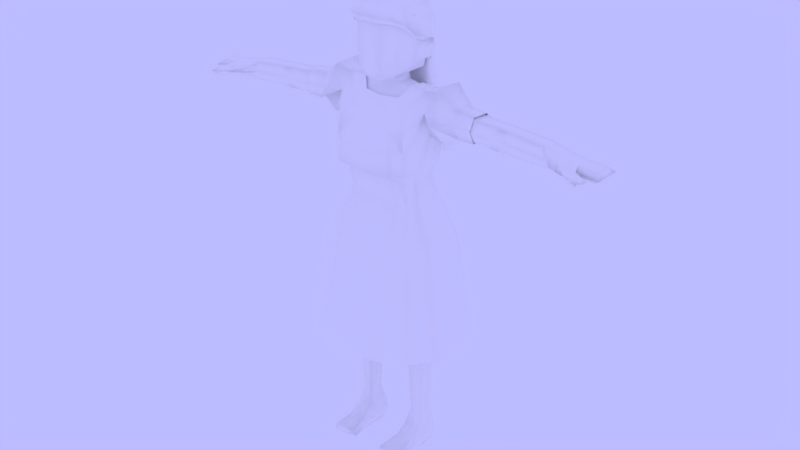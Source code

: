 # Source: pastelwoman.blend  (saved by Blender 2.79.0; exported with 4.5.12 LTS)
import bpy
from mathutils import Matrix  # noqa: F401  (used for matrix-valued properties, if any)

bpy.ops.wm.read_factory_settings(use_empty=True)
scene = bpy.context.scene
scene.name = 'Scene'

# ---- collections
col_collection_1 = bpy.data.collections.new('Collection 1'); scene.collection.children.link(col_collection_1)

# ---- materials (node trees are filled in below, after node groups)
mat_palette = bpy.data.materials.new('Palette')
mat_palette.alpha_threshold = 0.0
mat_palette.use_transparent_shadow = False
mat_palette.diffuse_color = (1.0, 1.0, 1.0, 1.0)
mat_palette.roughness = 0.5
mat_palette.specular_intensity = 0.0
mat_palette.line_color = (0.0, 0.0, 0.0, 1.0)

# ---- material node trees

# ---- world
world_world = bpy.data.worlds.new('World'); scene.world = world_world
world_world.color = (0.5, 0.5, 1.0)
world_world.use_sun_shadow = False
world_world.sun_shadow_jitter_overblur = 0.0
world_world.cycles.sampling_method = 'MANUAL'

# ---- meshes
me_cube_002 = bpy.data.meshes.new('Cube.002')
me_cube_002.from_pydata([(0.0713, -0.08782, 1.455), (0.0, -0.09946, 1.451), (0.0, 0.0801, 1.449), (0.04914, 0.07703, 1.449), (0.1018, 0.005742, 1.491), (0.1, -0.05766, 1.495), (0.0734, -0.1137, 1.412), (0.0, -0.1254, 1.408), (0.1087, -0.1887, 1.283), (0.0, -0.2041, 1.279), (0.1132, -0.1963, 1.207), (0.0, -0.2079, 1.203), (0.07816, -0.137, 1.159), (0.0, -0.1458, 1.157), (0.09099, -0.1208, 1.068), (0.0, -0.1235, 1.063), (0.08359, -0.1514, 0.9399), (0.0, -0.1593, 0.9372), (0.0, 0.1046, 1.377), (0.07167, 0.0942, 1.377), (0.1635, 0.01769, 1.484), (0.1617, -0.05678, 1.488), (0.1308, -0.09595, 1.453), (0.1362, -0.1183, 1.415), (0.1494, -0.1577, 1.287), (0.2302, 0.04585, 1.51), (0.228, -0.07284, 1.508), (0.2877, 0.008033, 1.454), (0.2865, -0.05709, 1.456), (0.2922, -0.07794, 1.406), (0.3147, -0.06355, 1.355), (0.3215, 0.003426, 1.356), (0.1871, -0.08994, 1.425), (0.3144, 0.03655, 1.405), (0.1827, -0.05019, 1.33), (0.1905, 0.0202, 1.336), (0.1864, 0.07174, 1.411), (0.2513, 0.09623, 1.412), (0.2593, 0.03861, 1.327), (0.2486, -0.05749, 1.319), (0.2366, -0.1248, 1.401), (0.1443, -0.1636, 1.201), (0.1651, -0.0976, 1.202), (0.08068, -0.1555, 1.355), (0.1438, -0.1505, 1.359), (0.0, -0.1683, 1.351), (0.1714, -0.1207, 1.357), (0.1719, -0.09793, 1.31), (0.1642, -0.04936, 1.206), (0.1665, 0.02103, 1.212), (0.3806, 0.001825, 1.449), (0.373, -0.06056, 1.449), (0.3695, -0.07929, 1.403), (0.375, -0.06213, 1.355), (0.3851, 0.008154, 1.355), (0.3882, 0.03214, 1.401), (0.1249, -0.1285, 1.163), (0.148, -0.08529, 1.157), (0.1415, -0.03314, 1.145), (0.1499, -0.1314, 0.938), (0.1216, -0.1021, 1.063), (0.1498, -0.07526, 1.062), (0.1579, -0.02385, 1.061), (0.1247, 0.06932, 1.435), (0.1003, 0.09322, 1.324), (0.0, 0.1069, 1.311), (0.107, 0.08405, 1.269), (0.0, 0.09988, 1.24), (0.1134, 0.08362, 1.198), (0.0, 0.08743, 1.189), (0.1368, 0.02508, 1.151), (0.09857, 0.06382, 1.133), (0.0, 0.0881, 1.122), (0.1543, 0.02235, 1.056), (0.1152, 0.08227, 1.057), (-0.0005554, 0.1066, 1.049), (0.1296, 0.1284, 0.9566), (0.0, 0.1408, 0.9561), (0.2008, -0.08841, 0.9435), (0.2055, -0.01794, 0.9427), (0.1921, 0.04256, 0.9391), (0.0902, -0.1934, 0.8346), (0.0, -0.2031, 0.8255), (0.1726, -0.1629, 0.8355), (0.1343, 0.1813, 0.8547), (0.0, 0.2108, 0.851), (0.2227, -0.1029, 0.8387), (0.2311, -0.01415, 0.8387), (0.2068, 0.08375, 0.8408), (0.1164, -0.2548, 0.4774), (0.0, -0.2644, 0.4735), (0.2163, -0.2115, 0.4821), (0.1637, 0.2395, 0.4978), (0.0, 0.2794, 0.4999), (0.2815, -0.1278, 0.4854), (0.2969, -0.009109, 0.4863), (0.2623, 0.1222, 0.4896), (0.2339, 0.1032, 0.6519), (0.1489, 0.2117, 0.6656), (0.2647, -0.01019, 0.6494), (0.0, 0.2506, 0.6724), (0.0, -0.2322, 0.6455), (0.1006, -0.2171, 0.6445), (0.1929, -0.1812, 0.6452), (0.2527, -0.112, 0.6488)], [], [(0, 1, 7, 6), (6, 7, 45, 43), (8, 9, 11, 10), (10, 11, 13, 12), (12, 13, 15, 14), (14, 15, 17, 16), (2, 3, 19, 18), (5, 21, 20, 4), (22, 21, 5, 0), (23, 22, 0, 6), (24, 44, 43, 8), (20, 21, 26, 25), (25, 26, 28, 27), (37, 38, 35, 36), (38, 39, 34, 35), (39, 40, 32, 34), (30, 29, 40, 39), (31, 30, 39, 38), (33, 31, 38, 37), (28, 26, 40, 29), (20, 25, 37, 36), (25, 27, 33, 37), (26, 21, 32, 40), (21, 22, 23, 32), (24, 47, 46, 44), (41, 24, 8, 10), (42, 47, 24, 41), (43, 44, 23, 6), (44, 46, 32, 23), (43, 45, 9, 8), (46, 47, 34, 32), (35, 34, 48, 49), (34, 47, 42, 48), (31, 33, 55, 54), (30, 31, 54, 53), (28, 29, 52, 51), (33, 27, 50, 55), (29, 30, 53, 52), (27, 28, 51, 50), (56, 41, 10, 12), (42, 41, 56, 57), (48, 42, 57, 58), (60, 56, 12, 14), (60, 14, 16, 59), (58, 57, 61, 62), (57, 56, 60, 61), (63, 19, 3, 4), (4, 20, 36, 63), (65, 18, 19, 64), (19, 63, 36, 64), (65, 64, 66, 67), (35, 66, 64, 36), (67, 66, 68, 69), (49, 68, 66, 35), (69, 68, 71, 72), (68, 49, 70, 71), (49, 48, 58, 70), (72, 71, 74, 75), (71, 70, 73, 74), (62, 73, 70, 58), (75, 74, 76, 77), (73, 62, 79, 80), (62, 61, 78, 79), (59, 78, 61, 60), (73, 80, 76, 74), (16, 17, 82, 81), (79, 78, 86, 87), (78, 59, 83, 86), (80, 79, 87, 88), (77, 76, 84, 85), (76, 80, 88, 84), (59, 16, 81, 83), (98, 97, 96, 92), (97, 99, 95, 96), (100, 98, 92, 93), (102, 101, 90, 89), (104, 103, 91, 94), (99, 104, 94, 95), (103, 102, 89, 91), (83, 81, 102, 103), (87, 86, 104, 99), (86, 83, 103, 104), (81, 82, 101, 102), (85, 84, 98, 100), (88, 87, 99, 97), (84, 88, 97, 98)])
me_cube_002.polygons.foreach_set('use_smooth', [True] * 86)
_uv = me_cube_002.uv_layers.new(name='UVMap')
_uv.uv.foreach_set('vector', [0.1863, 0.8404, 0.1832, 0.842, 0.1819, 0.8399, 0.1851, 0.8385, 0.1851, 0.8385, 0.1819, 0.8399, 0.1803, 0.8369, 0.1838, 0.8357, 0.1838, 0.8323, 0.1789, 0.8332, 0.1783, 0.8294, 0.1833, 0.8293, 0.1833, 0.8293, 0.1783, 0.8294, 0.1786, 0.8256, 0.1827, 0.8256, 0.1827, 0.8256, 0.1786, 0.8256, 0.1785, 0.8206, 0.1836, 0.8203, 0.1836, 0.8203, 0.1785, 0.8206, 0.1768, 0.814, 0.1812, 0.813, 0.2004, 0.842, 0.1978, 0.8411, 0.1984, 0.837, 0.202, 0.8381, 0.1891, 0.8411, 0.1901, 0.8387, 0.1922, 0.839, 0.1923, 0.8418, 0.188, 0.8385, 0.1901, 0.8387, 0.1891, 0.8411, 0.1863, 0.8404, 0.1871, 0.8371, 0.188, 0.8385, 0.1863, 0.8404, 0.1851, 0.8385, 0.1858, 0.8322, 0.1862, 0.8348, 0.1838, 0.8357, 0.1838, 0.8323, 0.1922, 0.839, 0.1901, 0.8387, 0.1906, 0.8373, 0.1918, 0.8373, 0.1918, 0.8373, 0.1906, 0.8373, 0.191, 0.8366, 0.1915, 0.8367, 0.1922, 0.8365, 0.1919, 0.8356, 0.1929, 0.8339, 0.1939, 0.8367, 0.1919, 0.8356, 0.1909, 0.8354, 0.1901, 0.8336, 0.1929, 0.8339, 0.1909, 0.8354, 0.1902, 0.8362, 0.1891, 0.8367, 0.1901, 0.8336, 0.1911, 0.836, 0.1908, 0.8362, 0.1902, 0.8362, 0.1909, 0.8354, 0.1915, 0.836, 0.1911, 0.836, 0.1909, 0.8354, 0.1919, 0.8356, 0.1916, 0.8363, 0.1915, 0.836, 0.1919, 0.8356, 0.1922, 0.8365, 0.191, 0.8366, 0.1906, 0.8373, 0.1902, 0.8362, 0.1908, 0.8362, 0.1922, 0.839, 0.1918, 0.8373, 0.1922, 0.8365, 0.1939, 0.8367, 0.1918, 0.8373, 0.1915, 0.8367, 0.1916, 0.8363, 0.1922, 0.8365, 0.1906, 0.8373, 0.1901, 0.8387, 0.1891, 0.8367, 0.1902, 0.8362, 0.1901, 0.8387, 0.188, 0.8385, 0.1871, 0.8371, 0.1891, 0.8367, 0.1858, 0.8322, 0.1883, 0.8329, 0.1877, 0.8347, 0.1862, 0.8348, 0.185, 0.8289, 0.1858, 0.8322, 0.1838, 0.8323, 0.1833, 0.8293, 0.188, 0.8282, 0.1883, 0.8329, 0.1858, 0.8322, 0.185, 0.8289, 0.1838, 0.8357, 0.1862, 0.8348, 0.1871, 0.8371, 0.1851, 0.8385, 0.1862, 0.8348, 0.1877, 0.8347, 0.1891, 0.8367, 0.1871, 0.8371, 0.1838, 0.8357, 0.1803, 0.8369, 0.1789, 0.8332, 0.1838, 0.8323, 0.1877, 0.8347, 0.1883, 0.8329, 0.1901, 0.8336, 0.1891, 0.8367, 0.1929, 0.8339, 0.1901, 0.8336, 0.1904, 0.8281, 0.1937, 0.8286, 0.1901, 0.8336, 0.1883, 0.8329, 0.188, 0.8282, 0.1904, 0.8281, 0.1915, 0.836, 0.1916, 0.8363, 0.1913, 0.8362, 0.1913, 0.8362, 0.1911, 0.836, 0.1915, 0.836, 0.1913, 0.8362, 0.1912, 0.8362, 0.191, 0.8366, 0.1908, 0.8362, 0.1912, 0.8362, 0.1912, 0.8363, 0.1916, 0.8363, 0.1915, 0.8367, 0.1913, 0.8363, 0.1913, 0.8362, 0.1908, 0.8362, 0.1911, 0.836, 0.1912, 0.8362, 0.1912, 0.8362, 0.1915, 0.8367, 0.191, 0.8366, 0.1912, 0.8363, 0.1913, 0.8363, 0.1853, 0.8261, 0.185, 0.8289, 0.1833, 0.8293, 0.1827, 0.8256, 0.188, 0.8282, 0.185, 0.8289, 0.1853, 0.8261, 0.1881, 0.8255, 0.1904, 0.8281, 0.188, 0.8282, 0.1881, 0.8255, 0.1912, 0.8246, 0.1858, 0.8198, 0.1853, 0.8261, 0.1827, 0.8256, 0.1836, 0.8203, 0.1858, 0.8198, 0.1836, 0.8203, 0.1812, 0.813, 0.1848, 0.812, 0.1912, 0.8246, 0.1881, 0.8255, 0.1882, 0.8194, 0.1916, 0.8193, 0.1881, 0.8255, 0.1853, 0.8261, 0.1858, 0.8198, 0.1882, 0.8194, 0.1951, 0.8386, 0.1984, 0.837, 0.1978, 0.8411, 0.1923, 0.8418, 0.1923, 0.8418, 0.1922, 0.839, 0.1939, 0.8367, 0.1951, 0.8386, 0.2028, 0.8347, 0.202, 0.8381, 0.1984, 0.837, 0.1978, 0.8343, 0.1984, 0.837, 0.1951, 0.8386, 0.1939, 0.8367, 0.1978, 0.8343, 0.2028, 0.8347, 0.1978, 0.8343, 0.1978, 0.8317, 0.2033, 0.831, 0.1929, 0.8339, 0.1978, 0.8317, 0.1978, 0.8343, 0.1939, 0.8367, 0.2033, 0.831, 0.1978, 0.8317, 0.1978, 0.8282, 0.2036, 0.8282, 0.1937, 0.8286, 0.1978, 0.8282, 0.1978, 0.8317, 0.1929, 0.8339, 0.2036, 0.8282, 0.1978, 0.8282, 0.1982, 0.8244, 0.2041, 0.8249, 0.1978, 0.8282, 0.1937, 0.8286, 0.1947, 0.825, 0.1982, 0.8244, 0.1937, 0.8286, 0.1904, 0.8281, 0.1912, 0.8246, 0.1947, 0.825, 0.2041, 0.8249, 0.1982, 0.8244, 0.1988, 0.8195, 0.2054, 0.8211, 0.1982, 0.8244, 0.1947, 0.825, 0.1945, 0.819, 0.1988, 0.8195, 0.1916, 0.8193, 0.1945, 0.819, 0.1947, 0.825, 0.1912, 0.8246, 0.2054, 0.8211, 0.1988, 0.8195, 0.201, 0.8134, 0.2076, 0.8162, 0.1945, 0.819, 0.1916, 0.8193, 0.1921, 0.8117, 0.1954, 0.8118, 0.1916, 0.8193, 0.1882, 0.8194, 0.1883, 0.8117, 0.1921, 0.8117, 0.1848, 0.812, 0.1883, 0.8117, 0.1882, 0.8194, 0.1858, 0.8198, 0.1945, 0.819, 0.1954, 0.8118, 0.201, 0.8134, 0.1988, 0.8195, 0.1812, 0.813, 0.1768, 0.814, 0.1749, 0.808, 0.1795, 0.8072, 0.1921, 0.8117, 0.1883, 0.8117, 0.1878, 0.8061, 0.1924, 0.8061, 0.1883, 0.8117, 0.1848, 0.812, 0.1838, 0.8063, 0.1878, 0.8061, 0.1954, 0.8118, 0.1921, 0.8117, 0.1924, 0.8061, 0.1976, 0.8065, 0.2076, 0.8162, 0.201, 0.8134, 0.2037, 0.808, 0.2105, 0.8101, 0.201, 0.8134, 0.1954, 0.8118, 0.1976, 0.8065, 0.2037, 0.808, 0.1848, 0.812, 0.1812, 0.813, 0.1795, 0.8072, 0.1838, 0.8063, 0.206, 0.7984, 0.1989, 0.7966, 0.2001, 0.788, 0.208, 0.7896, 0.1989, 0.7966, 0.1928, 0.7961, 0.193, 0.7873, 0.2001, 0.788, 0.2137, 0.8009, 0.206, 0.7984, 0.208, 0.7896, 0.2166, 0.7921, 0.1774, 0.7975, 0.1723, 0.7989, 0.1697, 0.7901, 0.1756, 0.7887, 0.1874, 0.7961, 0.1825, 0.7965, 0.1812, 0.7877, 0.1867, 0.7873, 0.1928, 0.7961, 0.1874, 0.7961, 0.1867, 0.7873, 0.193, 0.7873, 0.1825, 0.7965, 0.1774, 0.7975, 0.1756, 0.7887, 0.1812, 0.7877, 0.1838, 0.8063, 0.1795, 0.8072, 0.1774, 0.7975, 0.1825, 0.7965, 0.1924, 0.8061, 0.1878, 0.8061, 0.1874, 0.7961, 0.1928, 0.7961, 0.1878, 0.8061, 0.1838, 0.8063, 0.1825, 0.7965, 0.1874, 0.7961, 0.1795, 0.8072, 0.1749, 0.808, 0.1723, 0.7989, 0.1774, 0.7975, 0.2105, 0.8101, 0.2037, 0.808, 0.206, 0.7984, 0.2137, 0.8009, 0.1976, 0.8065, 0.1924, 0.8061, 0.1928, 0.7961, 0.1989, 0.7966, 0.2037, 0.808, 0.1976, 0.8065, 0.1989, 0.7966, 0.206, 0.7984])
me_cube_002.materials.append(mat_palette)
me_cube_002.use_remesh_preserve_volume = False
me_cube_002.use_remesh_preserve_attributes = False
me_cube_002.use_mirror_vertex_groups = False
me_cube_002.update()
me_cube_001 = bpy.data.meshes.new('Cube.001')
me_cube_001.from_pydata([(0.03805, 0.1517, 1.626), (0.04119, 0.1322, 1.709), (0.0, 0.1338, 1.71), (0.0, 0.09952, 1.764), (0.04113, 0.09796, 1.761), (0.03806, -0.08607, 1.801), (0.0, -0.08451, 1.806), (0.03753, -0.1065, 1.778), (0.0, -0.105, 1.779), (0.03359, -0.1309, 1.738), (0.0, -0.1345, 1.74), (0.03814, -0.1622, 1.723), (0.0, -0.1607, 1.724), (0.03612, -0.1762, 1.746), (0.0, -0.1747, 1.747), (0.03527, -0.1373, 1.791), (0.0, -0.1357, 1.792), (0.03899, -0.002715, 1.8), (0.0, -0.001158, 1.805), (0.0, 0.1533, 1.627), (0.0361, 0.1536, 1.58), (0.0, 0.1551, 1.581), (0.02801, 0.1694, 1.371), (0.0, 0.1709, 1.372), (0.06516, 0.1976, 1.32), (0.0, 0.1992, 1.321), (0.05069, 0.2147, 1.268), (0.0, 0.2162, 1.269), (0.05069, 0.2216, 1.221), (0.0, 0.2232, 1.222), (0.05069, 0.2114, 1.184), (0.0, 0.2129, 1.186), (0.05069, 0.1694, 1.17), (0.0, 0.1709, 1.171), (0.05069, 0.1308, 1.182), (0.0, 0.1323, 1.183), (0.05069, 0.09412, 1.222), (0.0, 0.09568, 1.224), (0.08915, -0.1449, 1.74), (0.117, -0.1054, 1.723), (0.0763, -0.1318, 1.762), (0.09001, -0.09249, 1.772), (0.1191, 0.01441, 1.726), (0.08822, -0.001533, 1.771), (0.1398, -0.07031, 1.683), (0.1166, 0.0352, 1.648), (0.07081, 0.08489, 1.747), (0.0779, 0.1059, 1.706), (0.06683, 0.119, 1.643), (0.06424, -0.1228, 1.729), (0.07688, -0.1407, 1.721), (0.08779, -0.08422, 1.719), (0.1011, -0.102, 1.705), (0.06818, -0.08903, 1.772), (0.0857, -0.05638, 1.76), (0.1032, -0.06208, 1.685), (0.1219, -0.06847, 1.673), (0.1115, -0.05062, 1.742), (0.09243, 0.04141, 1.648), (0.102, 0.02958, 1.639), (0.1006, 0.02523, 1.721), (0.09768, 0.05836, 1.573), (0.05854, 0.1283, 1.591), (0.08321, 0.05794, 1.575), (0.09054, 0.04662, 1.568), (0.1, 0.08416, 1.444), (0.07189, 0.06562, 1.446), (0.09341, 0.0714, 1.442), (0.1172, 0.1021, 1.365), (0.08219, 0.08238, 1.364), (0.1041, 0.08954, 1.367), (0.1463, 0.1065, 1.304), (0.09367, 0.09062, 1.298), (0.1145, 0.09523, 1.316), (0.03046, 0.1559, 1.435), (0.0, 0.1574, 1.437), (0.05875, 0.1452, 1.442), (0.07281, 0.1596, 1.371), (0.1124, 0.1847, 1.316), (0.126, 0.1895, 1.27), (0.1321, 0.1928, 1.239), (0.1512, 0.1523, 1.239), (0.1291, 0.1926, 1.216), (0.1291, 0.1472, 1.199), (0.1291, 0.1086, 1.212), (0.154, 0.1552, 1.269), (0.0, 0.04306, 1.797), (0.03669, 0.0415, 1.793), (0.08497, 0.04725, 1.769), (0.1024, 0.06306, 1.721), (0.09144, 0.08, 1.647), (0.08749, 0.0933, 1.584), (0.1393, 0.1532, 1.311), (0.1053, 0.1402, 1.369), (0.08902, 0.1214, 1.441), (0.1491, 0.1096, 1.239), (0.1527, 0.1056, 1.268), (0.1022, 0.0908, 1.22), (0.05154, 0.09072, 1.245), (0.0, 0.09227, 1.246), (0.103, 0.0874, 1.242), (0.04729, 0.09039, 1.267), (0.0, 0.09194, 1.269), (0.09876, 0.08707, 1.265), (0.02068, 0.09633, 1.365), (0.0, 0.09793, 1.365), (0.05198, 0.09299, 1.364), (0.06835, 0.09004, 1.298), (0.03588, 0.09336, 1.301), (0.0, 0.09492, 1.302), (0.02625, 0.0713, 1.449), (0.0, 0.07286, 1.448), (0.0501, 0.06799, 1.447), (0.03526, 0.07044, 1.573), (0.0, 0.07139, 1.572), (0.05963, 0.06723, 1.571), (0.066, 0.05686, 1.652), (0.03434, 0.06128, 1.65), (0.0, 0.06819, 1.646), (0.05075, -0.05251, 1.761), (0.0, -0.05095, 1.762), (0.07363, 0.0263, 1.735), (0.03868, 0.03017, 1.735), (0.0, 0.03173, 1.737), (0.02428, 0.1511, 1.519), (0.08448, 0.05901, 1.504), (0.09135, 0.07126, 1.508), (0.07007, 0.06178, 1.511), (0.0, 0.1527, 1.521), (0.05211, 0.1345, 1.52), (0.08205, 0.103, 1.515), (0.04581, 0.06761, 1.509), (0.02175, 0.07087, 1.51), (0.0, 0.07213, 1.51), (0.03888, -0.04896, 1.802), (0.0, -0.0474, 1.808), (0.1223, -0.03326, 1.719), (0.08934, -0.04399, 1.772), (0.1274, -0.01072, 1.656), (0.106, -0.0127, 1.727), (0.105, -0.003888, 1.657), (0.1167, -0.013, 1.647), (0.04471, -0.01117, 1.748), (0.07966, -0.01504, 1.748), (0.0, -0.009611, 1.749)], [], [(1, 0, 19, 2), (4, 1, 2, 3), (87, 4, 3, 86), (15, 5, 6, 16), (7, 9, 10, 8), (9, 11, 12, 10), (11, 13, 14, 12), (13, 15, 16, 14), (134, 17, 18, 135), (0, 20, 21, 19), (74, 22, 23, 75), (22, 24, 25, 23), (24, 26, 27, 25), (26, 28, 29, 27), (28, 30, 31, 29), (30, 32, 33, 31), (32, 34, 35, 33), (34, 36, 37, 35), (41, 5, 15, 40), (15, 13, 38, 40), (39, 41, 40, 38), (137, 134, 5, 41), (137, 41, 39, 136), (136, 39, 44, 138), (88, 87, 17, 43), (89, 88, 43, 42), (1, 4, 46, 47), (1, 47, 48, 0), (89, 90, 48, 47), (11, 9, 49, 50), (50, 49, 51, 52), (11, 50, 38, 13), (38, 50, 52, 39), (51, 49, 53, 54), (7, 53, 49, 9), (51, 54, 57, 55), (52, 51, 55, 56), (140, 139, 60, 58), (141, 140, 58, 59), (39, 52, 56, 44), (138, 141, 59, 45), (90, 45, 61, 91), (20, 0, 48, 62), (59, 58, 63, 64), (59, 64, 61, 45), (126, 125, 67, 65), (125, 127, 66, 67), (65, 67, 70, 68), (67, 66, 69, 70), (68, 70, 73, 71), (70, 69, 72, 73), (124, 74, 75, 128), (124, 129, 76, 74), (74, 76, 77, 22), (22, 77, 78, 24), (92, 78, 77, 93), (93, 77, 76, 94), (130, 129, 62, 91), (79, 26, 24, 78), (80, 28, 26, 79), (34, 32, 83, 84), (32, 30, 82, 83), (30, 28, 80, 82), (81, 83, 82, 80), (126, 130, 91, 61), (68, 93, 94, 65), (71, 92, 93, 68), (48, 90, 91, 62), (42, 45, 90, 89), (47, 46, 88, 89), (46, 4, 87, 88), (17, 87, 86, 18), (85, 79, 78, 92), (79, 85, 81, 80), (81, 85, 96, 95), (71, 96, 85, 92), (83, 81, 95, 84), (97, 36, 34, 84), (36, 97, 100, 98), (37, 36, 98, 99), (98, 100, 103, 101), (99, 98, 101, 102), (108, 107, 106, 104), (109, 108, 104, 105), (95, 100, 97, 84), (96, 103, 100, 95), (73, 72, 96, 71), (102, 101, 108, 109), (101, 103, 107, 108), (103, 96, 72, 107), (69, 106, 107, 72), (104, 106, 112, 110), (105, 104, 110, 111), (132, 131, 115, 113), (133, 132, 113, 114), (66, 112, 106, 69), (127, 131, 112, 66), (116, 115, 63, 58), (114, 113, 117, 118), (113, 115, 116, 117), (7, 8, 120, 119), (53, 7, 119, 54), (143, 142, 122, 121), (142, 144, 123, 122), (143, 121, 60, 139), (60, 121, 116, 58), (117, 116, 121, 122), (118, 117, 122, 123), (63, 115, 131, 127), (111, 110, 132, 133), (110, 112, 131, 132), (65, 94, 130, 126), (94, 76, 129, 130), (20, 62, 129, 124), (20, 124, 128, 21), (64, 63, 127, 125), (61, 64, 125, 126), (54, 143, 139, 57), (119, 120, 144, 142), (54, 119, 142, 143), (44, 56, 141, 138), (56, 55, 140, 141), (55, 57, 139, 140), (42, 136, 138, 45), (43, 137, 136, 42), (43, 17, 134, 137), (5, 134, 135, 6)])
me_cube_001.polygons.foreach_set('use_smooth', [True] * 127)
_uv = me_cube_001.uv_layers.new(name='UVMap')
_uv.uv.foreach_set('vector', [0.316, 0.8086, 0.3168, 0.813, 0.3147, 0.8134, 0.3138, 0.8088, 0.3159, 0.8056, 0.316, 0.8086, 0.3138, 0.8088, 0.3138, 0.8052, 0.3164, 0.8025, 0.3159, 0.8056, 0.3138, 0.8052, 0.3147, 0.8018, 0.3222, 0.7962, 0.3202, 0.7976, 0.3189, 0.7961, 0.3215, 0.7946, 0.3291, 0.7984, 0.3272, 0.7971, 0.328, 0.7955, 0.3304, 0.7969, 0.3272, 0.7971, 0.3257, 0.7965, 0.3264, 0.7946, 0.328, 0.7955, 0.3257, 0.7965, 0.3246, 0.796, 0.3248, 0.7942, 0.3264, 0.7946, 0.3246, 0.796, 0.3222, 0.7962, 0.3215, 0.7946, 0.3248, 0.7942, 0.3189, 0.7988, 0.3175, 0.8006, 0.3158, 0.7996, 0.3173, 0.7975, 0.3168, 0.813, 0.3174, 0.8155, 0.3154, 0.816, 0.3147, 0.8134, 0.3185, 0.8243, 0.3185, 0.8282, 0.3169, 0.8282, 0.3167, 0.8243, 0.3185, 0.8282, 0.3205, 0.831, 0.3172, 0.8318, 0.3169, 0.8282, 0.3205, 0.831, 0.3206, 0.8334, 0.3185, 0.8347, 0.3172, 0.8318, 0.3206, 0.8334, 0.3218, 0.8349, 0.3202, 0.8367, 0.3185, 0.8347, 0.3218, 0.8349, 0.323, 0.8356, 0.3221, 0.8379, 0.3202, 0.8367, 0.323, 0.8356, 0.3246, 0.8357, 0.3248, 0.8383, 0.3221, 0.8379, 0.3246, 0.8357, 0.3261, 0.8352, 0.3272, 0.8376, 0.3248, 0.8383, 0.3261, 0.8352, 0.3277, 0.8338, 0.3299, 0.8354, 0.3272, 0.8376, 0.3221, 0.7993, 0.3202, 0.7976, 0.3222, 0.7962, 0.3233, 0.7981, 0.3222, 0.7962, 0.3246, 0.796, 0.3243, 0.7984, 0.3233, 0.7981, 0.3242, 0.8004, 0.3221, 0.7993, 0.3233, 0.7981, 0.3243, 0.7984, 0.3208, 0.8008, 0.3189, 0.7988, 0.3202, 0.7976, 0.3221, 0.7993, 0.3208, 0.8008, 0.3221, 0.7993, 0.3242, 0.8004, 0.3225, 0.8027, 0.3225, 0.8027, 0.3242, 0.8004, 0.3243, 0.8025, 0.3243, 0.8049, 0.3184, 0.8039, 0.3164, 0.8025, 0.3175, 0.8006, 0.3196, 0.8022, 0.3197, 0.8059, 0.3184, 0.8039, 0.3196, 0.8022, 0.3211, 0.8042, 0.316, 0.8086, 0.3159, 0.8056, 0.3175, 0.8057, 0.3181, 0.8078, 0.316, 0.8086, 0.3181, 0.8078, 0.3188, 0.8113, 0.3168, 0.813, 0.3197, 0.8059, 0.3212, 0.8098, 0.3188, 0.8113, 0.3181, 0.8078, 0.3257, 0.7965, 0.3272, 0.7971, 0.3264, 0.7986, 0.3253, 0.7984, 0.3253, 0.7984, 0.3264, 0.7986, 0.3264, 0.8008, 0.3253, 0.8007, 0.3257, 0.7965, 0.3253, 0.7984, 0.3243, 0.7984, 0.3246, 0.796, 0.3243, 0.7984, 0.3253, 0.7984, 0.3253, 0.8007, 0.3242, 0.8004, 0.3264, 0.8008, 0.3264, 0.7986, 0.3285, 0.7997, 0.3285, 0.8012, 0.3291, 0.7984, 0.3285, 0.7997, 0.3264, 0.7986, 0.3272, 0.7971, 0.3264, 0.8008, 0.3285, 0.8012, 0.3277, 0.802, 0.3258, 0.8025, 0.3253, 0.8007, 0.3264, 0.8008, 0.3258, 0.8025, 0.3249, 0.8026, 0.3257, 0.8053, 0.3281, 0.8034, 0.3285, 0.8047, 0.3268, 0.8084, 0.325, 0.805, 0.3257, 0.8053, 0.3268, 0.8084, 0.3254, 0.8081, 0.3242, 0.8004, 0.3253, 0.8007, 0.3249, 0.8026, 0.3243, 0.8025, 0.3243, 0.8049, 0.325, 0.805, 0.3254, 0.8081, 0.3241, 0.8078, 0.3212, 0.8098, 0.3241, 0.8078, 0.3247, 0.8138, 0.3221, 0.8139, 0.3174, 0.8155, 0.3168, 0.813, 0.3188, 0.8113, 0.3192, 0.8144, 0.3254, 0.8081, 0.3268, 0.8084, 0.3265, 0.8136, 0.3256, 0.814, 0.3254, 0.8081, 0.3256, 0.814, 0.3247, 0.8138, 0.3241, 0.8078, 0.3249, 0.8184, 0.3259, 0.8185, 0.3259, 0.8227, 0.325, 0.8229, 0.3259, 0.8185, 0.3269, 0.818, 0.3272, 0.8223, 0.3259, 0.8227, 0.325, 0.8229, 0.3259, 0.8227, 0.3259, 0.8273, 0.325, 0.8277, 0.3259, 0.8227, 0.3272, 0.8223, 0.3272, 0.8272, 0.3259, 0.8273, 0.325, 0.8277, 0.3259, 0.8273, 0.326, 0.8299, 0.325, 0.8305, 0.3259, 0.8273, 0.3272, 0.8272, 0.327, 0.8304, 0.326, 0.8299, 0.3177, 0.8192, 0.3185, 0.8243, 0.3167, 0.8243, 0.3162, 0.8194, 0.3177, 0.8192, 0.3197, 0.8188, 0.3203, 0.8237, 0.3185, 0.8243, 0.3185, 0.8243, 0.3203, 0.8237, 0.321, 0.8279, 0.3185, 0.8282, 0.3185, 0.8282, 0.321, 0.8279, 0.3223, 0.8308, 0.3205, 0.831, 0.3236, 0.8306, 0.3223, 0.8308, 0.321, 0.8279, 0.323, 0.8279, 0.323, 0.8279, 0.321, 0.8279, 0.3203, 0.8237, 0.3227, 0.8235, 0.3226, 0.8186, 0.3197, 0.8188, 0.3192, 0.8144, 0.3221, 0.8139, 0.323, 0.8321, 0.3206, 0.8334, 0.3205, 0.831, 0.3223, 0.8308, 0.3234, 0.8328, 0.3218, 0.8349, 0.3206, 0.8334, 0.323, 0.8321, 0.3261, 0.8352, 0.3246, 0.8357, 0.3247, 0.8332, 0.3254, 0.8328, 0.3246, 0.8357, 0.323, 0.8356, 0.3237, 0.8333, 0.3247, 0.8332, 0.323, 0.8356, 0.3218, 0.8349, 0.3234, 0.8328, 0.3237, 0.8333, 0.3243, 0.8324, 0.3247, 0.8332, 0.3237, 0.8333, 0.3234, 0.8328, 0.3249, 0.8184, 0.3226, 0.8186, 0.3221, 0.8139, 0.3247, 0.8138, 0.325, 0.8277, 0.323, 0.8279, 0.3227, 0.8235, 0.325, 0.8229, 0.325, 0.8305, 0.3236, 0.8306, 0.323, 0.8279, 0.325, 0.8277, 0.3188, 0.8113, 0.3212, 0.8098, 0.3221, 0.8139, 0.3192, 0.8144, 0.3211, 0.8042, 0.3241, 0.8078, 0.3212, 0.8098, 0.3197, 0.8059, 0.3181, 0.8078, 0.3175, 0.8057, 0.3184, 0.8039, 0.3197, 0.8059, 0.3175, 0.8057, 0.3159, 0.8056, 0.3164, 0.8025, 0.3184, 0.8039, 0.3175, 0.8006, 0.3164, 0.8025, 0.3147, 0.8018, 0.3158, 0.7996, 0.324, 0.8317, 0.323, 0.8321, 0.3223, 0.8308, 0.3236, 0.8306, 0.323, 0.8321, 0.324, 0.8317, 0.3243, 0.8324, 0.3234, 0.8328, 0.3243, 0.8324, 0.324, 0.8317, 0.3252, 0.8315, 0.3252, 0.8321, 0.325, 0.8305, 0.3252, 0.8315, 0.324, 0.8317, 0.3236, 0.8306, 0.3247, 0.8332, 0.3243, 0.8324, 0.3252, 0.8321, 0.3254, 0.8328, 0.3262, 0.8329, 0.3277, 0.8338, 0.3261, 0.8352, 0.3254, 0.8328, 0.3277, 0.8338, 0.3262, 0.8329, 0.3264, 0.8323, 0.3281, 0.8329, 0.3299, 0.8354, 0.3277, 0.8338, 0.3281, 0.8329, 0.3306, 0.8342, 0.3281, 0.8329, 0.3264, 0.8323, 0.3267, 0.8316, 0.3287, 0.832, 0.3306, 0.8342, 0.3281, 0.8329, 0.3287, 0.832, 0.3312, 0.8329, 0.3297, 0.8305, 0.3281, 0.8304, 0.3289, 0.8272, 0.3307, 0.8271, 0.3317, 0.8309, 0.3297, 0.8305, 0.3307, 0.8271, 0.3319, 0.8271, 0.3252, 0.8321, 0.3264, 0.8323, 0.3262, 0.8329, 0.3254, 0.8328, 0.3252, 0.8315, 0.3267, 0.8316, 0.3264, 0.8323, 0.3252, 0.8321, 0.326, 0.8299, 0.327, 0.8304, 0.3252, 0.8315, 0.325, 0.8305, 0.3312, 0.8329, 0.3287, 0.832, 0.3297, 0.8305, 0.3317, 0.8309, 0.3287, 0.832, 0.3267, 0.8316, 0.3281, 0.8304, 0.3297, 0.8305, 0.3267, 0.8316, 0.3252, 0.8315, 0.327, 0.8304, 0.3281, 0.8304, 0.3272, 0.8272, 0.3289, 0.8272, 0.3281, 0.8304, 0.327, 0.8304, 0.3307, 0.8271, 0.3289, 0.8272, 0.3285, 0.8221, 0.33, 0.822, 0.3319, 0.8271, 0.3307, 0.8271, 0.33, 0.822, 0.3315, 0.822, 0.3302, 0.8182, 0.3286, 0.8182, 0.3281, 0.8141, 0.3297, 0.8143, 0.3315, 0.8183, 0.3302, 0.8182, 0.3297, 0.8143, 0.3318, 0.8146, 0.3272, 0.8223, 0.3285, 0.8221, 0.3289, 0.8272, 0.3272, 0.8272, 0.3269, 0.818, 0.3286, 0.8182, 0.3285, 0.8221, 0.3272, 0.8223, 0.3288, 0.809, 0.3281, 0.8141, 0.3265, 0.8136, 0.3268, 0.8084, 0.3318, 0.8146, 0.3297, 0.8143, 0.3306, 0.8096, 0.3326, 0.8103, 0.3297, 0.8143, 0.3281, 0.8141, 0.3288, 0.809, 0.3306, 0.8096, 0.3291, 0.7984, 0.3304, 0.7969, 0.3325, 0.7995, 0.3299, 0.8007, 0.3285, 0.7997, 0.3291, 0.7984, 0.3299, 0.8007, 0.3285, 0.8012, 0.3293, 0.8028, 0.3309, 0.8026, 0.3314, 0.8047, 0.3298, 0.8045, 0.3309, 0.8026, 0.3333, 0.8021, 0.3336, 0.8047, 0.3314, 0.8047, 0.3293, 0.8028, 0.3298, 0.8045, 0.3285, 0.8047, 0.3281, 0.8034, 0.3285, 0.8047, 0.3298, 0.8045, 0.3288, 0.809, 0.3268, 0.8084, 0.3306, 0.8096, 0.3288, 0.809, 0.3298, 0.8045, 0.3314, 0.8047, 0.3326, 0.8103, 0.3306, 0.8096, 0.3314, 0.8047, 0.3336, 0.8047, 0.3265, 0.8136, 0.3281, 0.8141, 0.3286, 0.8182, 0.3269, 0.818, 0.3315, 0.822, 0.33, 0.822, 0.3302, 0.8182, 0.3315, 0.8183, 0.33, 0.822, 0.3285, 0.8221, 0.3286, 0.8182, 0.3302, 0.8182, 0.325, 0.8229, 0.3227, 0.8235, 0.3226, 0.8186, 0.3249, 0.8184, 0.3227, 0.8235, 0.3203, 0.8237, 0.3197, 0.8188, 0.3226, 0.8186, 0.3174, 0.8155, 0.3192, 0.8144, 0.3197, 0.8188, 0.3177, 0.8192, 0.3174, 0.8155, 0.3177, 0.8192, 0.3162, 0.8194, 0.3154, 0.816, 0.3256, 0.814, 0.3265, 0.8136, 0.3269, 0.818, 0.3259, 0.8185, 0.3247, 0.8138, 0.3256, 0.814, 0.3259, 0.8185, 0.3249, 0.8184, 0.3285, 0.8012, 0.3293, 0.8028, 0.3281, 0.8034, 0.3277, 0.802, 0.3299, 0.8007, 0.3325, 0.7995, 0.3333, 0.8021, 0.3309, 0.8026, 0.3285, 0.8012, 0.3299, 0.8007, 0.3309, 0.8026, 0.3293, 0.8028, 0.3243, 0.8025, 0.3249, 0.8026, 0.325, 0.805, 0.3243, 0.8049, 0.3249, 0.8026, 0.3258, 0.8025, 0.3257, 0.8053, 0.325, 0.805, 0.3258, 0.8025, 0.3277, 0.802, 0.3281, 0.8034, 0.3257, 0.8053, 0.3211, 0.8042, 0.3225, 0.8027, 0.3243, 0.8049, 0.3241, 0.8078, 0.3196, 0.8022, 0.3208, 0.8008, 0.3225, 0.8027, 0.3211, 0.8042, 0.3196, 0.8022, 0.3175, 0.8006, 0.3189, 0.7988, 0.3208, 0.8008, 0.3202, 0.7976, 0.3189, 0.7988, 0.3173, 0.7975, 0.3189, 0.7961])
me_cube_001.materials.append(mat_palette)
me_cube_001.use_remesh_preserve_volume = False
me_cube_001.use_remesh_preserve_attributes = False
me_cube_001.use_mirror_vertex_groups = False
me_cube_001.update()
me_cube = bpy.data.meshes.new('Cube')
me_cube.from_pydata([(0.0, 0.1231, 0.9217), (0.0, -0.1199, 0.851), (0.1869, -0.09737, 0.9171), (0.1523, 0.1007, 0.9314), (0.0, 0.07319, 1.167), (0.0, -0.1291, 1.176), (0.1494, -0.08164, 1.168), (0.1146, 0.05683, 1.169), (0.04509, 0.05069, 0.6981), (0.06071, -0.108, 0.709), (0.1554, 0.06287, 0.713), (0.1737, -0.07947, 0.7258), (0.08, 0.03326, 0.5529), (0.09552, -0.07712, 0.5529), (0.1554, 0.03516, 0.5529), (0.1746, -0.05731, 0.5529), (0.0, 0.0887, 1.034), (0.0, -0.1012, 1.017), (0.1442, -0.08076, 1.045), (0.1201, 0.06971, 1.047), (0.0, 0.04546, 0.7776), (0.1882, 0.03878, 0.9266), (0.1298, 0.02304, 1.169), (0.008205, 0.01993, 0.6875), (0.1832, 0.03064, 0.7188), (0.05627, 0.008063, 0.5529), (0.1835, 0.01048, 0.5529), (0.1482, 0.02692, 1.053), (0.0, -0.1528, 1.178), (0.0, 0.08293, 1.219), (0.1149, 0.06855, 1.225), (0.1457, -0.08739, 1.205), (0.1475, 0.02308, 1.218), (0.646, 0.002713, 1.421), (0.0, -0.1275, 1.378), (0.0, 0.09709, 1.352), (0.1054, 0.06647, 1.351), (0.1512, -0.1048, 1.362), (0.1854, 0.004176, 1.34), (0.1028, 0.1322, 0.9312), (0.103, -0.1295, 0.9009), (0.0466, 0.07444, 1.169), (0.1111, -0.1118, 1.175), (0.1036, 0.07353, 0.7096), (0.1164, -0.108, 0.7226), (0.1167, 0.0469, 0.5529), (0.1344, -0.07712, 0.5529), (0.07172, 0.09122, 1.04), (0.08549, -0.1037, 1.025), (0.09518, -0.06663, 0.4779), (0.03574, 0.091, 1.221), (0.1365, -0.1264, 1.181), (0.03666, 0.1, 1.351), (0.1011, -0.1273, 1.376), (0.6457, -0.05985, 1.421), (0.04216, 0.1262, 0.8271), (0.1836, -0.09295, 0.821), (0.04626, -0.1189, 0.7872), (0.1489, 0.09423, 0.8282), (0.1897, 0.04332, 0.8299), (0.002068, 0.03562, 0.7573), (0.1062, -0.1189, 0.8002), (0.106, 0.1214, 0.8342), (0.0, 0.06773, 1.104), (0.0, -0.102, 1.106), (0.1302, -0.076, 1.109), (0.09689, 0.05368, 1.115), (0.12, 0.02022, 1.117), (0.05514, 0.0673, 1.108), (0.09574, -0.101, 1.111), (0.0, -0.06595, 0.7887), (0.01556, -0.05043, 0.6931), (0.06438, -0.03453, 0.5529), (0.1937, -0.03315, 0.9272), (0.1339, -0.02694, 1.167), (0.1926, -0.03616, 0.7223), (0.1939, -0.02462, 0.5529), (0.1551, -0.02479, 1.05), (0.1479, -0.03234, 1.21), (0.6505, 0.002696, 1.35), (0.1763, -0.05681, 1.343), (0.6502, -0.05987, 1.35), (0.07276, -0.02485, 0.4779), (0.005314, -0.04945, 0.7702), (0.203, -0.02816, 0.8296), (0.1335, -0.02244, 1.113), (0.0, -0.1551, 1.336), (0.1559, -0.09646, 1.299), (0.1688, 0.01825, 1.298), (0.1024, 0.07152, 1.298), (0.0, 0.09367, 1.297), (0.1176, -0.1383, 1.328), (0.03459, 0.09812, 1.297), (0.1661, -0.04512, 1.292), (0.0, -0.1888, 1.22), (0.1169, -0.1854, 1.221), (0.0, -0.1938, 1.281), (0.1044, -0.1847, 1.28), (0.1839, 0.004404, 1.477), (0.1845, -0.05841, 1.477), (0.6757, 0.0218, 1.383), (0.6577, -0.07968, 1.384), (0.1819, -0.07472, 1.405), (0.1804, 0.02394, 1.404), (0.0, -0.1105, 1.412), (0.09271, -0.108, 1.407), (0.1296, -0.08899, 1.42), (0.1416, 0.009955, 1.483), (0.1364, -0.05537, 1.488), (0.04281, 0.004526, 1.492), (0.04674, -0.03393, 1.492), (0.03648, -0.04515, 1.489), (0.06927, -0.08085, 1.452), (0.0, -0.09145, 1.448), (0.0, -0.04828, 1.486), (0.0, 0.09009, 1.407), (0.03848, 0.08917, 1.406), (0.1075, 0.05613, 1.411), (0.03527, 0.02388, 1.486), (0.0, 0.07209, 1.445), (0.0, 0.02541, 1.486), (0.04533, -0.001779, 1.517), (0.04303, -0.03091, 1.518), (0.0, -0.05434, 1.512), (0.02868, 0.02587, 1.51), (0.04909, 0.06259, 1.445), (0.0, 0.02729, 1.511), (0.0907, 0.02406, 1.543), (0.08061, -0.04581, 1.544), (0.02935, -0.05356, 1.512), (0.03353, 0.07219, 1.521), (0.0, 0.08217, 1.528), (0.0, -0.1218, 1.513), (0.02152, -0.1198, 1.515), (0.0, -0.1435, 1.522), (0.02977, -0.1413, 1.528), (0.0, -0.1516, 1.563), (0.04301, -0.1502, 1.567), (0.05887, 0.1, 1.648), (0.0, 0.1207, 1.651), (0.05803, 0.08802, 1.701), (0.0, 0.1088, 1.703), (0.04782, 0.05808, 1.764), (0.0, 0.06595, 1.764), (0.1082, 0.01787, 1.647), (0.1102, -0.04386, 1.649), (0.1051, 0.03176, 1.696), (0.1089, -0.04055, 1.699), (0.0, -0.02551, 1.787), (0.03365, -0.0341, 1.784), (0.0919, 0.02606, 1.751), (0.08321, -0.03226, 1.759), (0.04109, -0.1002, 1.517), (0.06531, -0.09315, 1.54), (0.04958, 0.1016, 1.569), (0.0, 0.1142, 1.573), (0.1021, 0.01384, 1.576), (0.09892, -0.04709, 1.579), (0.08781, -0.1113, 1.578), (0.09307, -0.1086, 1.646), (0.0, -0.0972, 1.512), (0.08553, -0.1081, 1.709), (0.05187, -0.1571, 1.648), (0.0, -0.1544, 1.648), (0.05026, -0.1436, 1.719), (0.0, -0.1499, 1.72), (0.07525, -0.08876, 1.76), (0.03753, -0.1065, 1.778), (0.0, -0.105, 1.779), (0.4387, 0.003215, 1.435), (0.4538, 0.003142, 1.356), (0.4427, -0.05931, 1.357), (0.4385, -0.05937, 1.435), (0.4291, -0.07527, 1.394), (0.445, 0.02264, 1.393), (0.06542, -0.03246, 0.5151), (0.09123, -0.08081, 0.5151), (0.1212, 0.03331, 0.5151), (0.1632, 0.02572, 0.5151), (0.1335, -0.08315, 0.5151), (0.1785, -0.06402, 0.5151), (0.1832, 0.009214, 0.5151), (0.081, 0.0282, 0.5151), (0.06708, 0.01426, 0.5151), (0.1878, -0.02974, 0.5151), (0.08919, -0.06992, 0.08021), (0.07794, -0.03272, 0.08021), (0.1302, 0.04102, 0.4779), (0.1624, 0.02587, 0.4779), (0.1298, -0.07145, 0.4779), (0.168, -0.05882, 0.4779), (0.1844, 0.0004038, 0.4779), (0.09509, 0.03354, 0.4779), (0.07083, 0.01406, 0.4779), (0.1893, -0.03213, 0.4779), (0.1244, 0.03981, 0.08021), (0.1501, 0.03104, 0.08021), (0.1244, -0.0751, 0.08904), (0.1554, -0.06072, 0.08021), (0.1728, 0.006438, 0.08021), (0.09641, 0.02938, 0.08021), (0.07439, 0.003464, 0.08021), (0.176, -0.02361, 0.08021), (0.2135, 0.004313, 1.459), (0.215, 0.004278, 1.362), (0.215, -0.05696, 1.366), (0.214, -0.0585, 1.459), (0.2117, -0.07511, 1.405), (0.2106, 0.02443, 1.404), (0.09705, 0.004365, 1.484), (0.09542, -0.05338, 1.487), (0.0584, 0.04017, 0.6146), (0.1539, 0.05135, 0.6231), (0.1719, -0.0703, 0.6314), (0.07353, -0.09511, 0.6254), (0.1809, 0.02259, 0.6269), (0.02374, 0.01491, 0.6182), (0.122, -0.09511, 0.6293), (0.1096, 0.06202, 0.6211), (0.1903, -0.03182, 0.6291), (0.03111, -0.04422, 0.6218), (0.08955, -0.1115, 0.05623), (0.1222, -0.1119, 0.06181), (0.1499, -0.1078, 0.05011), (0.07604, -0.1992, 0.04339), (0.1192, -0.2026, 0.04298), (0.1567, -0.1989, 0.03671), (0.1261, 0.04579, 0.03608), (0.1564, 0.03549, 0.03565), (0.08626, 0.03396, 0.03595), (0.1256, 0.03157, 0.006814), (0.1538, 0.02085, 0.008192), (0.08676, 0.02666, 0.008192), (0.06652, 0.005229, 0.03544), (0.06777, -0.02954, 0.03583), (0.07381, 0.001427, 0.006685), (0.1209, -0.001806, 0.002678), (0.1654, 4.039e-05, 0.006386), (0.174, 0.005421, 0.03399), (0.06905, -0.05743, 0.007204), (0.1193, -0.05736, 0.002678), (0.1682, -0.05717, 0.00614), (0.08286, -0.119, 0.006127), (0.1174, -0.1218, 0.002678), (0.1567, -0.1204, 0.005417), (0.06959, -0.1859, 0.00625), (0.1129, -0.1934, 0.004292), (0.1668, -0.1891, 0.004969), (0.06749, -0.1998, 0.02313), (0.1116, -0.2118, 0.01847), (0.1639, -0.2027, 0.01749), (0.07602, -0.1155, 0.03157), (0.06944, -0.06576, 0.03726), (0.1666, -0.1133, 0.02592), (0.172, -0.05972, 0.03088), (0.1756, -0.02359, 0.03348), (0.1648, -0.02626, 0.006438), (0.1197, -0.02834, 0.002678), (0.06845, -0.0263, 0.006685), (0.5089, -0.05956, 1.432), (0.5109, -0.07543, 1.395), (0.5009, 0.02241, 1.395), (0.5092, 0.003008, 1.432), (0.4921, 0.003045, 1.356), (0.4918, -0.05952, 1.356), (0.4729, 0.005523, 1.435), (0.4729, 0.005523, 1.355), (0.4726, -0.06186, 1.355), (0.4726, -0.06186, 1.435), (0.4726, -0.0675, 1.394), (0.4729, 0.03324, 1.394), (0.6965, 0.002644, 1.409), (0.6963, -0.05992, 1.409), (0.6924, 0.002644, 1.353), (0.6921, -0.05992, 1.353), (0.6944, 0.0218, 1.381), (0.6941, -0.1047, 1.381), (0.7728, 0.002644, 1.392), (0.7725, -0.05992, 1.392), (0.7686, 0.002644, 1.352), (0.7683, -0.05992, 1.352), (0.7706, 0.0218, 1.373), (0.7704, -0.08019, 1.374), (0.8432, 0.002644, 1.388), (0.843, -0.05992, 1.388), (0.8391, 0.002644, 1.349), (0.8388, -0.05992, 1.349), (0.862, 0.0218, 1.368), (0.8617, -0.08019, 1.368), (0.7266, -0.1168, 1.377), (0.7287, -0.09143, 1.386), (0.7246, -0.09143, 1.355), (0.7538, -0.1197, 1.373), (0.7554, -0.1041, 1.388), (0.7518, -0.0994, 1.352), (0.7966, -0.09115, 1.371), (0.7881, -0.09606, 1.387), (0.7864, -0.09013, 1.35), (0.7779, -0.1206, 1.354), (0.78, -0.1306, 1.371), (0.7829, -0.1174, 1.384), (0.8336, -0.1067, 1.369), (0.8122, -0.1123, 1.385), (0.8092, -0.1095, 1.348), (0.8038, -0.1224, 1.348), (0.817, -0.1462, 1.369), (0.8092, -0.1259, 1.383), (0.07933, -0.02564, 0.4011), (0.1806, -0.02873, 0.4011), (0.1765, 0.0001062, 0.4011), (0.0972, -0.06237, 0.4011), (0.1285, -0.0668, 0.403), (0.1566, 0.0229, 0.4011), (0.1288, 0.03522, 0.4011), (0.07725, 0.008902, 0.4011), (0.1615, -0.05503, 0.4011), (0.09867, 0.02785, 0.4011), (0.09565, -0.02575, 0.1448), (0.1567, -0.003244, 0.1448), (0.1258, -0.05261, 0.1491), (0.1259, 0.01841, 0.1448), (0.1461, -0.04391, 0.1448), (0.1076, 0.01232, 0.1448), (0.1589, -0.02222, 0.1448), (0.1041, -0.04944, 0.1448), (0.1427, 0.01214, 0.1448), (0.09365, -0.002939, 0.1448), (0.1691, -0.02522, 0.3123), (0.101, -0.05537, 0.3123), (0.1493, 0.01714, 0.3123), (0.08613, 0.002619, 0.3123), (0.08816, -0.02563, 0.3123), (0.166, -0.001677, 0.3123), (0.1272, -0.05912, 0.3155), (0.1274, 0.02623, 0.3123), (0.1533, -0.04901, 0.3123), (0.1035, 0.01956, 0.3123), (0.0, 0.1173, 0.9662), (0.0, -0.1219, 0.918), (0.1738, -0.09817, 0.9701), (0.1414, 0.09443, 0.9789), (0.1767, 0.03655, 0.9795), (0.09499, -0.1286, 0.9497), (0.08725, 0.1237, 0.9751), (0.1836, -0.03176, 0.9783), (0.1197, 0.04235, 1.645), (0.1194, -0.03136, 1.636), (0.1135, 0.03831, 1.574), (0.1117, -0.03356, 1.589), (0.1301, 0.03264, 1.632), (0.1218, -0.02388, 1.624), (0.1255, 0.02937, 1.585), (0.1183, -0.02488, 1.598)], [], [(41, 50, 30, 7), (218, 45, 12, 211), (69, 65, 6, 42), (67, 66, 7, 22), (343, 340, 3, 39), (83, 60, 23, 71), (84, 75, 24, 59), (61, 44, 11, 56), (76, 184, 181, 26), (217, 46, 15, 213), (220, 72, 13, 214), (215, 26, 14, 212), (68, 66, 19, 47), (341, 340, 19, 27), (342, 339, 18, 48), (344, 341, 27, 77), (219, 76, 26, 215), (211, 12, 25, 216), (13, 176, 179, 46), (83, 71, 9, 57), (85, 67, 22, 74), (7, 30, 32, 22), (84, 56, 11, 75), (89, 36, 38, 88), (93, 80, 37, 87), (74, 78, 31, 6), (42, 51, 28, 5), (92, 52, 36, 89), (91, 53, 34, 86), (59, 24, 10, 58), (61, 57, 9, 44), (87, 37, 53, 91), (90, 35, 52, 92), (259, 54, 33, 262), (261, 100, 79, 263), (6, 31, 51, 42), (72, 175, 176, 13), (338, 342, 48, 17), (63, 68, 47, 16), (214, 13, 46, 217), (26, 181, 178, 14), (337, 343, 39, 0), (64, 69, 42, 5), (212, 14, 45, 218), (4, 29, 50, 41), (3, 58, 62, 39), (1, 57, 61, 40), (70, 83, 57, 1), (21, 59, 58, 3), (40, 61, 56, 2), (39, 62, 55, 0), (73, 84, 59, 21), (0, 55, 60, 20), (17, 48, 69, 64), (4, 41, 68, 63), (77, 27, 67, 85), (41, 7, 66, 68), (27, 19, 66, 67), (48, 18, 65, 69), (18, 77, 85, 65), (2, 56, 84, 73), (20, 60, 83, 70), (12, 182, 183, 25), (263, 79, 81, 264), (62, 43, 8, 55), (62, 58, 10, 43), (81, 79, 273, 274), (22, 32, 78, 74), (88, 38, 80, 93), (65, 85, 74, 6), (213, 15, 76, 219), (339, 344, 77, 18), (216, 25, 72, 220), (45, 177, 182, 12), (32, 88, 93, 78), (29, 90, 92, 50), (31, 87, 91, 51), (51, 95, 94, 28), (50, 92, 89, 30), (78, 93, 87, 31), (30, 89, 88, 32), (95, 97, 96, 94), (86, 96, 97, 91), (91, 97, 95, 51), (260, 101, 54, 259), (264, 81, 101, 260), (100, 33, 271, 275), (262, 33, 100, 261), (55, 8, 23, 60), (53, 105, 104, 34), (37, 106, 105, 53), (37, 80, 102, 106), (108, 99, 98, 107), (99, 108, 106, 102), (107, 209, 210, 108), (112, 105, 106), (113, 104, 105, 112), (106, 108, 210, 112), (114, 113, 112, 111), (52, 35, 115, 116), (38, 36, 117, 103), (36, 52, 116, 117), (103, 117, 107, 98), (118, 109, 209, 125), (116, 115, 119, 125), (110, 122, 129, 111), (120, 118, 125, 119), (109, 121, 122, 110), (111, 129, 123, 114), (118, 124, 121, 109), (118, 120, 126, 124), (152, 129, 122, 128), (121, 127, 128, 122), (126, 131, 130, 124), (124, 130, 127, 121), (133, 135, 134, 132), (135, 137, 136, 134), (155, 139, 138, 154), (139, 141, 140, 138), (141, 143, 142, 140), (156, 144, 345, 347), (145, 144, 146, 147), (140, 146, 144, 138), (156, 154, 138, 144), (149, 142, 143, 148), (149, 151, 150, 142), (142, 150, 146, 140), (147, 146, 150, 151), (152, 160, 123, 129), (157, 158, 153, 128), (135, 133, 152, 153), (127, 130, 154, 156), (128, 127, 156, 157), (131, 155, 154, 130), (147, 161, 159, 145), (137, 135, 153, 158), (145, 159, 158, 157), (163, 136, 137, 162), (137, 158, 159, 162), (163, 162, 164, 165), (161, 164, 162, 159), (128, 153, 152), (152, 133, 132, 160), (151, 166, 161, 147), (164, 161, 166, 167), (165, 164, 167, 168), (148, 168, 167, 149), (149, 167, 166, 151), (203, 169, 174, 208), (205, 171, 173, 207), (207, 173, 172, 206), (204, 170, 171, 205), (208, 174, 170, 204), (206, 172, 169, 203), (179, 189, 190, 180), (183, 193, 82, 175), (184, 194, 191, 181), (176, 49, 189, 179), (178, 188, 187, 177), (182, 192, 193, 183), (14, 178, 177, 45), (25, 183, 175, 72), (46, 179, 180, 15), (15, 180, 184, 76), (321, 198, 202, 323), (319, 197, 198, 321), (326, 201, 186, 317), (323, 202, 199, 318), (324, 185, 197, 319), (325, 196, 195, 320), (180, 190, 194, 184), (181, 191, 188, 178), (175, 82, 49, 176), (177, 187, 192, 182), (318, 199, 196, 325), (317, 186, 185, 324), (320, 195, 200, 322), (322, 200, 201, 326), (99, 206, 203, 98), (103, 208, 204, 38), (38, 204, 205, 80), (102, 207, 206, 99), (80, 205, 207, 102), (98, 203, 208, 103), (209, 107, 117, 125), (210, 110, 111, 112), (209, 109, 110, 210), (125, 117, 116), (23, 216, 220, 71), (11, 213, 219, 75), (10, 212, 218, 43), (9, 214, 217, 44), (8, 211, 216, 23), (75, 219, 215, 24), (24, 215, 212, 10), (71, 220, 214, 9), (44, 217, 213, 11), (43, 218, 211, 8), (197, 185, 221, 222), (198, 197, 222, 223), (222, 221, 224, 225), (223, 222, 225, 226), (200, 195, 227, 229), (195, 196, 228, 227), (229, 227, 230, 232), (227, 228, 231, 230), (201, 200, 229, 233), (186, 201, 233, 234), (235, 233, 229, 232), (230, 236, 235, 232), (231, 237, 236, 230), (238, 237, 231, 228), (199, 238, 228, 196), (257, 256, 241, 240), (258, 257, 240, 239), (240, 241, 244, 243), (239, 240, 243, 242), (243, 244, 247, 246), (242, 243, 246, 245), (246, 247, 250, 249), (245, 246, 249, 248), (225, 224, 248, 249), (226, 225, 249, 250), (186, 234, 252, 185), (185, 252, 251, 221), (221, 251, 248, 224), (199, 202, 255, 238), (202, 198, 254, 255), (223, 226, 250, 253), (198, 223, 253, 254), (244, 253, 250, 247), (241, 254, 253, 244), (242, 245, 248, 251), (239, 242, 251, 252), (235, 236, 257, 258), (236, 237, 256, 257), (234, 258, 239, 252), (233, 235, 258, 234), (256, 255, 254, 241), (238, 255, 256, 237), (265, 262, 261, 270), (267, 264, 260, 269), (269, 260, 259, 268), (266, 263, 264, 267), (270, 261, 263, 266), (268, 259, 262, 265), (172, 268, 265, 169), (174, 270, 266, 170), (170, 266, 267, 171), (173, 269, 268, 172), (171, 267, 269, 173), (169, 265, 270, 174), (101, 81, 274, 276), (54, 101, 276, 272), (79, 100, 275, 273), (33, 54, 272, 271), (276, 274, 291, 289), (274, 273, 279, 280), (274, 280, 294, 291), (273, 275, 281, 279), (275, 271, 277, 281), (271, 272, 278, 277), (281, 277, 283, 287), (277, 278, 284, 283), (279, 281, 287, 285), (282, 280, 286, 288), (280, 279, 285, 286), (278, 282, 288, 284), (288, 287, 283, 284), (287, 288, 286, 285), (289, 291, 294, 292), (290, 289, 292, 293), (272, 276, 289, 290), (278, 272, 290, 293), (278, 293, 300, 296), (292, 294, 298, 299), (298, 297, 303, 304), (299, 298, 304, 305), (294, 280, 297, 298), (280, 282, 295, 297), (293, 292, 299, 300), (282, 278, 296, 295), (303, 301, 305, 304), (301, 302, 306, 305), (295, 296, 302, 301), (296, 300, 306, 302), (300, 299, 305, 306), (297, 295, 301, 303), (192, 316, 314, 193), (187, 313, 316, 192), (82, 307, 310, 49), (191, 309, 312, 188), (188, 312, 313, 187), (49, 310, 311, 189), (194, 308, 309, 191), (193, 314, 307, 82), (189, 311, 315, 190), (190, 315, 308, 194), (336, 322, 326, 330), (334, 320, 322, 336), (331, 317, 324, 328), (332, 318, 325, 329), (329, 325, 320, 334), (328, 324, 319, 333), (327, 323, 318, 332), (330, 326, 317, 331), (333, 319, 321, 335), (335, 321, 323, 327), (315, 335, 327, 308), (311, 333, 335, 315), (314, 330, 331, 307), (308, 327, 332, 309), (310, 328, 333, 311), (312, 329, 334, 313), (309, 332, 329, 312), (307, 331, 328, 310), (313, 334, 336, 316), (316, 336, 330, 314), (2, 73, 344, 339), (16, 47, 343, 337), (1, 40, 342, 338), (73, 21, 341, 344), (40, 2, 339, 342), (21, 3, 340, 341), (47, 19, 340, 343), (348, 347, 351, 352), (145, 157, 348, 346), (157, 156, 347, 348), (144, 145, 346, 345), (352, 351, 349, 350), (347, 345, 349, 351), (346, 348, 352, 350), (345, 346, 350, 349)])
me_cube.polygons.foreach_set('use_smooth', [True] * 333)
_uv = me_cube.uv_layers.new(name='UVMap')
_uv.uv.foreach_set('vector', [0.07599, 0.9217, 0.07636, 0.9227, 0.07491, 0.9228, 0.07471, 0.9219, 0.07325, 0.9173, 0.07319, 0.9172, 0.07319, 0.9172, 0.07323, 0.9172, 0.07153, 0.9208, 0.0723, 0.9209, 0.07229, 0.922, 0.07148, 0.922, 0.07404, 0.9209, 0.07479, 0.9208, 0.07471, 0.9219, 0.07408, 0.9219, 0.07472, 0.9186, 0.07422, 0.9189, 0.07404, 0.9185, 0.07443, 0.9183, 0.07276, 0.9168, 0.0735, 0.9168, 0.07326, 0.917, 0.07301, 0.9171, 0.07313, 0.9181, 0.07312, 0.9176, 0.07329, 0.9176, 0.07346, 0.918, 0.07258, 0.9176, 0.07287, 0.9174, 0.07301, 0.9176, 0.07284, 0.918, 0.07316, 0.9172, 0.07315, 0.9172, 0.07317, 0.9172, 0.07317, 0.9172, 0.07305, 0.9173, 0.07312, 0.9172, 0.07314, 0.9172, 0.0731, 0.9173, 0.0731, 0.9172, 0.07314, 0.9172, 0.07312, 0.9172, 0.07305, 0.9172, 0.07321, 0.9173, 0.07317, 0.9172, 0.07319, 0.9172, 0.07324, 0.9173, 0.07557, 0.9205, 0.07479, 0.9208, 0.07444, 0.9196, 0.07512, 0.9194, 0.07366, 0.919, 0.07422, 0.9189, 0.07444, 0.9196, 0.07381, 0.9199, 0.07187, 0.9186, 0.07254, 0.9189, 0.0724, 0.9198, 0.07158, 0.9194, 0.07308, 0.9191, 0.07366, 0.919, 0.07381, 0.9199, 0.07315, 0.9199, 0.07314, 0.9174, 0.07316, 0.9172, 0.07317, 0.9172, 0.07321, 0.9173, 0.07323, 0.9172, 0.07319, 0.9172, 0.07317, 0.9172, 0.07319, 0.9171, 0.07312, 0.9172, 0.07313, 0.9172, 0.07314, 0.9172, 0.07312, 0.9172, 0.07276, 0.9168, 0.07301, 0.9171, 0.07286, 0.9172, 0.07247, 0.9173, 0.07325, 0.9209, 0.07404, 0.9209, 0.07408, 0.9219, 0.07323, 0.9219, 0.07471, 0.9219, 0.07491, 0.9228, 0.07401, 0.9228, 0.07408, 0.9219, 0.07313, 0.9181, 0.07284, 0.918, 0.07301, 0.9176, 0.07312, 0.9176, 0.07512, 0.9241, 0.07493, 0.9249, 0.0736, 0.9246, 0.07386, 0.924, 0.073, 0.9239, 0.0729, 0.9247, 0.07224, 0.9249, 0.07229, 0.9241, 0.07323, 0.9219, 0.07315, 0.9226, 0.07228, 0.9226, 0.07229, 0.922, 0.07148, 0.922, 0.07166, 0.9224, 0.06958, 0.9221, 0.06968, 0.9216, 0.07638, 0.9241, 0.07618, 0.9251, 0.07493, 0.9249, 0.07512, 0.9241, 0.07156, 0.9245, 0.07159, 0.9252, 0.0702, 0.926, 0.06984, 0.9252, 0.07346, 0.918, 0.07329, 0.9176, 0.07337, 0.9175, 0.07373, 0.9179, 0.07258, 0.9176, 0.07247, 0.9173, 0.07286, 0.9172, 0.07287, 0.9174, 0.07229, 0.9241, 0.07224, 0.9249, 0.07159, 0.9252, 0.07156, 0.9245, 0.07707, 0.9242, 0.07686, 0.9253, 0.07618, 0.9251, 0.07638, 0.9241, 0.07327, 0.9253, 0.07328, 0.9253, 0.07328, 0.9253, 0.07328, 0.9253, 0.07328, 0.9253, 0.07328, 0.9253, 0.07328, 0.9253, 0.07328, 0.9253, 0.07229, 0.922, 0.07228, 0.9226, 0.07166, 0.9224, 0.07148, 0.922, 0.07314, 0.9172, 0.07315, 0.9172, 0.07313, 0.9172, 0.07312, 0.9172, 0.07111, 0.9178, 0.07187, 0.9186, 0.07158, 0.9194, 0.07047, 0.919, 0.07654, 0.9202, 0.07557, 0.9205, 0.07512, 0.9194, 0.07612, 0.919, 0.07305, 0.9172, 0.07312, 0.9172, 0.07312, 0.9172, 0.07305, 0.9173, 0.07317, 0.9172, 0.07317, 0.9172, 0.07317, 0.9172, 0.07319, 0.9172, 0.07556, 0.918, 0.07472, 0.9186, 0.07443, 0.9183, 0.07507, 0.9175, 0.07002, 0.9203, 0.07153, 0.9208, 0.07148, 0.922, 0.06968, 0.9216, 0.07324, 0.9173, 0.07319, 0.9172, 0.07319, 0.9172, 0.07325, 0.9173, 0.07689, 0.9214, 0.07708, 0.9225, 0.07636, 0.9227, 0.07599, 0.9217, 0.07404, 0.9185, 0.07373, 0.9179, 0.07396, 0.9177, 0.07443, 0.9183, 0.07171, 0.9172, 0.07247, 0.9173, 0.07258, 0.9176, 0.07209, 0.9182, 0.07247, 0.9167, 0.07276, 0.9168, 0.07247, 0.9173, 0.07171, 0.9172, 0.07356, 0.9186, 0.07346, 0.918, 0.07373, 0.9179, 0.07404, 0.9185, 0.07209, 0.9182, 0.07258, 0.9176, 0.07284, 0.918, 0.07267, 0.9185, 0.07443, 0.9183, 0.07396, 0.9177, 0.07413, 0.9174, 0.07507, 0.9175, 0.07309, 0.9187, 0.07313, 0.9181, 0.07346, 0.918, 0.07356, 0.9186, 0.07507, 0.9175, 0.07413, 0.9174, 0.0735, 0.9168, 0.07369, 0.9166, 0.07047, 0.919, 0.07158, 0.9194, 0.07153, 0.9208, 0.07002, 0.9203, 0.07689, 0.9214, 0.07599, 0.9217, 0.07557, 0.9205, 0.07654, 0.9202, 0.07315, 0.9199, 0.07381, 0.9199, 0.07404, 0.9209, 0.07325, 0.9209, 0.07599, 0.9217, 0.07471, 0.9219, 0.07479, 0.9208, 0.07557, 0.9205, 0.07381, 0.9199, 0.07444, 0.9196, 0.07479, 0.9208, 0.07404, 0.9209, 0.07158, 0.9194, 0.0724, 0.9198, 0.0723, 0.9209, 0.07153, 0.9208, 0.0724, 0.9198, 0.07315, 0.9199, 0.07325, 0.9209, 0.0723, 0.9209, 0.07267, 0.9185, 0.07284, 0.918, 0.07313, 0.9181, 0.07309, 0.9187, 0.07369, 0.9166, 0.0735, 0.9168, 0.07276, 0.9168, 0.07247, 0.9167, 0.07319, 0.9172, 0.07317, 0.9172, 0.07316, 0.9172, 0.07317, 0.9172, 0.07328, 0.9253, 0.07328, 0.9253, 0.07328, 0.9253, 0.07327, 0.9253, 0.07396, 0.9177, 0.07344, 0.9173, 0.07338, 0.9171, 0.07413, 0.9174, 0.07396, 0.9177, 0.07373, 0.9179, 0.07337, 0.9175, 0.07344, 0.9173, 0.07328, 0.9253, 0.07328, 0.9253, 0.07328, 0.9253, 0.07328, 0.9253, 0.07408, 0.9219, 0.07401, 0.9228, 0.07315, 0.9226, 0.07323, 0.9219, 0.07386, 0.924, 0.0736, 0.9246, 0.0729, 0.9247, 0.073, 0.9239, 0.0723, 0.9209, 0.07325, 0.9209, 0.07323, 0.9219, 0.07229, 0.922, 0.0731, 0.9173, 0.07314, 0.9172, 0.07316, 0.9172, 0.07314, 0.9174, 0.07254, 0.9189, 0.07308, 0.9191, 0.07315, 0.9199, 0.0724, 0.9198, 0.07319, 0.9171, 0.07317, 0.9172, 0.07314, 0.9172, 0.0731, 0.9172, 0.07319, 0.9172, 0.07317, 0.9172, 0.07317, 0.9172, 0.07319, 0.9172, 0.07401, 0.9228, 0.07386, 0.924, 0.073, 0.9239, 0.07315, 0.9226, 0.07708, 0.9225, 0.07707, 0.9242, 0.07638, 0.9241, 0.07636, 0.9227, 0.07228, 0.9226, 0.07229, 0.9241, 0.07156, 0.9245, 0.07166, 0.9224, 0.07166, 0.9224, 0.07102, 0.9231, 0.06943, 0.923, 0.06958, 0.9221, 0.07636, 0.9227, 0.07638, 0.9241, 0.07512, 0.9241, 0.07491, 0.9228, 0.07315, 0.9226, 0.073, 0.9239, 0.07229, 0.9241, 0.07228, 0.9226, 0.07491, 0.9228, 0.07512, 0.9241, 0.07386, 0.924, 0.07401, 0.9228, 0.07102, 0.9231, 0.07097, 0.9238, 0.06949, 0.9241, 0.06943, 0.923, 0.06984, 0.9252, 0.06949, 0.9241, 0.07097, 0.9238, 0.07156, 0.9245, 0.07156, 0.9245, 0.07097, 0.9238, 0.07102, 0.9231, 0.07166, 0.9224, 0.07327, 0.9253, 0.07328, 0.9253, 0.07328, 0.9253, 0.07327, 0.9253, 0.07327, 0.9253, 0.07328, 0.9253, 0.07328, 0.9253, 0.07327, 0.9253, 0.07328, 0.9253, 0.07328, 0.9253, 0.07328, 0.9253, 0.07328, 0.9253, 0.07328, 0.9253, 0.07328, 0.9253, 0.07328, 0.9253, 0.07328, 0.9253, 0.07413, 0.9174, 0.07338, 0.9171, 0.07326, 0.917, 0.0735, 0.9168, 0.07159, 0.9252, 0.07175, 0.9258, 0.07055, 0.9266, 0.0702, 0.926, 0.07224, 0.9249, 0.0723, 0.9257, 0.07175, 0.9258, 0.07159, 0.9252, 0.07224, 0.9249, 0.0729, 0.9247, 0.07277, 0.9253, 0.0723, 0.9257, 0.07297, 0.9262, 0.07309, 0.9258, 0.07347, 0.9258, 0.07363, 0.9262, 0.07309, 0.9258, 0.07297, 0.9262, 0.0723, 0.9257, 0.07277, 0.9253, 0.07363, 0.9262, 0.07375, 0.9268, 0.0728, 0.9267, 0.07297, 0.9262, 0.072, 0.9266, 0.07175, 0.9258, 0.0723, 0.9257, 0.07099, 0.9272, 0.07055, 0.9266, 0.07175, 0.9258, 0.072, 0.9266, 0.0723, 0.9257, 0.07297, 0.9262, 0.0728, 0.9267, 0.072, 0.9266, 0.0716, 0.9279, 0.07099, 0.9272, 0.072, 0.9266, 0.07227, 0.9277, 0.07618, 0.9251, 0.07686, 0.9253, 0.07644, 0.9264, 0.0758, 0.9261, 0.0736, 0.9246, 0.07493, 0.9249, 0.07461, 0.9257, 0.07378, 0.9253, 0.07493, 0.9249, 0.07618, 0.9251, 0.0758, 0.9261, 0.07461, 0.9257, 0.07378, 0.9253, 0.07461, 0.9257, 0.07363, 0.9262, 0.07347, 0.9258, 0.07464, 0.9277, 0.07398, 0.9279, 0.07375, 0.9268, 0.07517, 0.9267, 0.0758, 0.9261, 0.07644, 0.9264, 0.07599, 0.9271, 0.07517, 0.9267, 0.07285, 0.9278, 0.07283, 0.9287, 0.07198, 0.9285, 0.07227, 0.9277, 0.07532, 0.928, 0.07464, 0.9277, 0.07517, 0.9267, 0.07599, 0.9271, 0.07398, 0.9279, 0.07376, 0.9287, 0.07283, 0.9287, 0.07285, 0.9278, 0.07227, 0.9277, 0.07198, 0.9285, 0.0715, 0.9281, 0.0716, 0.9279, 0.07464, 0.9277, 0.07479, 0.9285, 0.07376, 0.9287, 0.07398, 0.9279, 0.07464, 0.9277, 0.07532, 0.928, 0.07538, 0.9282, 0.07479, 0.9285, 0.07105, 0.9294, 0.07198, 0.9285, 0.07283, 0.9287, 0.07266, 0.9299, 0.07376, 0.9287, 0.07422, 0.9301, 0.07266, 0.9299, 0.07283, 0.9287, 0.07538, 0.9282, 0.0764, 0.9291, 0.07565, 0.9294, 0.07479, 0.9285, 0.07479, 0.9285, 0.07565, 0.9294, 0.07422, 0.9301, 0.07376, 0.9287, 0.07039, 0.9293, 0.07014, 0.9298, 0.06951, 0.9294, 0.06998, 0.9289, 0.07014, 0.9298, 0.07021, 0.9308, 0.06919, 0.9306, 0.06951, 0.9294, 0.07712, 0.9303, 0.07742, 0.9322, 0.07598, 0.9322, 0.076, 0.9305, 0.07742, 0.9322, 0.07719, 0.9337, 0.07578, 0.9333, 0.07598, 0.9322, 0.07719, 0.9337, 0.07613, 0.9355, 0.07525, 0.9347, 0.07578, 0.9333, 0.07398, 0.9309, 0.07408, 0.9321, 0.07399, 0.9319, 0.07392, 0.9311, 0.07295, 0.9323, 0.07408, 0.9321, 0.07437, 0.933, 0.07308, 0.9332, 0.07578, 0.9333, 0.07437, 0.933, 0.07408, 0.9321, 0.07598, 0.9322, 0.07398, 0.9309, 0.076, 0.9305, 0.07598, 0.9322, 0.07408, 0.9321, 0.07337, 0.9358, 0.07525, 0.9347, 0.07613, 0.9355, 0.07369, 0.9368, 0.07337, 0.9358, 0.07332, 0.9345, 0.07434, 0.9341, 0.07525, 0.9347, 0.07525, 0.9347, 0.07434, 0.9341, 0.07437, 0.933, 0.07578, 0.9333, 0.07308, 0.9332, 0.07437, 0.933, 0.07434, 0.9341, 0.07332, 0.9345, 0.07105, 0.9294, 0.0706, 0.9285, 0.0715, 0.9281, 0.07198, 0.9285, 0.07274, 0.9309, 0.07144, 0.931, 0.0715, 0.93, 0.07266, 0.9299, 0.07014, 0.9298, 0.07039, 0.9293, 0.07105, 0.9294, 0.0715, 0.93, 0.07422, 0.9301, 0.07565, 0.9294, 0.076, 0.9305, 0.07398, 0.9309, 0.07266, 0.9299, 0.07422, 0.9301, 0.07398, 0.9309, 0.07274, 0.9309, 0.0764, 0.9291, 0.07712, 0.9303, 0.076, 0.9305, 0.07565, 0.9294, 0.07308, 0.9332, 0.07176, 0.9336, 0.07165, 0.9323, 0.07295, 0.9323, 0.07021, 0.9308, 0.07014, 0.9298, 0.0715, 0.93, 0.07144, 0.931, 0.07295, 0.9323, 0.07165, 0.9323, 0.07144, 0.931, 0.07274, 0.9309, 0.06919, 0.9328, 0.06919, 0.9306, 0.07021, 0.9308, 0.07038, 0.9326, 0.07021, 0.9308, 0.07144, 0.931, 0.07165, 0.9323, 0.07038, 0.9326, 0.06919, 0.9328, 0.07038, 0.9326, 0.07083, 0.934, 0.06979, 0.9347, 0.07176, 0.9336, 0.07083, 0.934, 0.07038, 0.9326, 0.07165, 0.9323, 0.07266, 0.9299, 0.0715, 0.93, 0.07105, 0.9294, 0.07105, 0.9294, 0.07039, 0.9293, 0.06998, 0.9289, 0.0706, 0.9285, 0.07332, 0.9345, 0.07221, 0.9346, 0.07176, 0.9336, 0.07308, 0.9332, 0.07083, 0.934, 0.07176, 0.9336, 0.07221, 0.9346, 0.07165, 0.9354, 0.06979, 0.9347, 0.07083, 0.934, 0.07165, 0.9354, 0.07124, 0.9362, 0.07369, 0.9368, 0.07124, 0.9362, 0.07165, 0.9354, 0.07337, 0.9358, 0.07337, 0.9358, 0.07165, 0.9354, 0.07221, 0.9346, 0.07332, 0.9345, 0.0734, 0.9255, 0.07329, 0.9253, 0.07329, 0.9253, 0.07352, 0.9253, 0.07313, 0.9251, 0.07327, 0.9253, 0.07326, 0.9253, 0.07303, 0.9253, 0.07303, 0.9253, 0.07326, 0.9253, 0.07326, 0.9253, 0.07316, 0.9255, 0.07343, 0.925, 0.07329, 0.9253, 0.07327, 0.9253, 0.07313, 0.9251, 0.07352, 0.9253, 0.07329, 0.9253, 0.07329, 0.9253, 0.07343, 0.925, 0.07316, 0.9255, 0.07326, 0.9253, 0.07329, 0.9253, 0.0734, 0.9255, 0.07314, 0.9172, 0.07314, 0.9171, 0.07315, 0.9172, 0.07314, 0.9172, 0.07316, 0.9172, 0.07316, 0.9171, 0.07315, 0.9171, 0.07315, 0.9172, 0.07315, 0.9172, 0.07315, 0.9172, 0.07316, 0.9172, 0.07317, 0.9172, 0.07313, 0.9172, 0.07315, 0.9171, 0.07314, 0.9171, 0.07314, 0.9172, 0.07317, 0.9172, 0.07316, 0.9172, 0.07316, 0.9171, 0.07317, 0.9172, 0.07317, 0.9172, 0.07316, 0.9171, 0.07316, 0.9171, 0.07316, 0.9172, 0.07319, 0.9172, 0.07317, 0.9172, 0.07317, 0.9172, 0.07319, 0.9172, 0.07317, 0.9172, 0.07316, 0.9172, 0.07315, 0.9172, 0.07314, 0.9172, 0.07312, 0.9172, 0.07314, 0.9172, 0.07314, 0.9172, 0.07314, 0.9172, 0.07314, 0.9172, 0.07314, 0.9172, 0.07315, 0.9172, 0.07316, 0.9172, 0.07313, 0.9161, 0.07313, 0.916, 0.07313, 0.916, 0.07314, 0.9161, 0.07313, 0.9161, 0.07312, 0.916, 0.07313, 0.916, 0.07313, 0.9161, 0.07311, 0.9161, 0.07312, 0.916, 0.07312, 0.916, 0.07311, 0.9161, 0.07314, 0.9161, 0.07313, 0.916, 0.07313, 0.916, 0.07313, 0.9161, 0.07312, 0.9161, 0.07312, 0.916, 0.07312, 0.916, 0.07313, 0.9161, 0.07313, 0.9161, 0.07313, 0.916, 0.07312, 0.916, 0.07312, 0.9161, 0.07314, 0.9172, 0.07315, 0.9172, 0.07315, 0.9172, 0.07315, 0.9172, 0.07317, 0.9172, 0.07316, 0.9172, 0.07316, 0.9172, 0.07317, 0.9172, 0.07315, 0.9172, 0.07315, 0.9171, 0.07315, 0.9171, 0.07313, 0.9172, 0.07317, 0.9172, 0.07316, 0.9171, 0.07316, 0.9171, 0.07317, 0.9172, 0.07313, 0.9161, 0.07313, 0.916, 0.07313, 0.916, 0.07313, 0.9161, 0.07311, 0.9161, 0.07312, 0.916, 0.07312, 0.916, 0.07312, 0.9161, 0.07312, 0.9161, 0.07312, 0.916, 0.07312, 0.916, 0.07311, 0.9161, 0.07311, 0.9161, 0.07312, 0.916, 0.07312, 0.916, 0.07311, 0.9161, 0.07309, 0.9258, 0.07316, 0.9255, 0.0734, 0.9255, 0.07347, 0.9258, 0.07378, 0.9253, 0.07352, 0.9253, 0.07343, 0.925, 0.0736, 0.9246, 0.0736, 0.9246, 0.07343, 0.925, 0.07313, 0.9251, 0.0729, 0.9247, 0.07277, 0.9253, 0.07303, 0.9253, 0.07316, 0.9255, 0.07309, 0.9258, 0.0729, 0.9247, 0.07313, 0.9251, 0.07303, 0.9253, 0.07277, 0.9253, 0.07347, 0.9258, 0.0734, 0.9255, 0.07352, 0.9253, 0.07378, 0.9253, 0.07375, 0.9268, 0.07363, 0.9262, 0.07461, 0.9257, 0.07517, 0.9267, 0.0728, 0.9267, 0.07285, 0.9278, 0.07227, 0.9277, 0.072, 0.9266, 0.07375, 0.9268, 0.07398, 0.9279, 0.07285, 0.9278, 0.0728, 0.9267, 0.07517, 0.9267, 0.07461, 0.9257, 0.0758, 0.9261, 0.07326, 0.917, 0.07319, 0.9171, 0.0731, 0.9172, 0.07301, 0.9171, 0.07301, 0.9176, 0.0731, 0.9173, 0.07314, 0.9174, 0.07312, 0.9176, 0.07337, 0.9175, 0.07324, 0.9173, 0.07325, 0.9173, 0.07344, 0.9173, 0.07286, 0.9172, 0.07305, 0.9172, 0.07305, 0.9173, 0.07287, 0.9174, 0.07338, 0.9171, 0.07323, 0.9172, 0.07319, 0.9171, 0.07326, 0.917, 0.07312, 0.9176, 0.07314, 0.9174, 0.07321, 0.9173, 0.07329, 0.9176, 0.07329, 0.9176, 0.07321, 0.9173, 0.07324, 0.9173, 0.07337, 0.9175, 0.07301, 0.9171, 0.0731, 0.9172, 0.07305, 0.9172, 0.07286, 0.9172, 0.07287, 0.9174, 0.07305, 0.9173, 0.0731, 0.9173, 0.07301, 0.9176, 0.07344, 0.9173, 0.07325, 0.9173, 0.07323, 0.9172, 0.07338, 0.9171, 0.07312, 0.916, 0.07312, 0.916, 0.07313, 0.9159, 0.07312, 0.9159, 0.07313, 0.916, 0.07312, 0.916, 0.07312, 0.9159, 0.07312, 0.9159, 0.07312, 0.9159, 0.07313, 0.9159, 0.07312, 0.9159, 0.07312, 0.9159, 0.07312, 0.9159, 0.07312, 0.9159, 0.07312, 0.9159, 0.07312, 0.9159, 0.07312, 0.916, 0.07312, 0.916, 0.07312, 0.9159, 0.07312, 0.9159, 0.07312, 0.916, 0.07313, 0.916, 0.07312, 0.9159, 0.07312, 0.9159, 0.07312, 0.9159, 0.07312, 0.9159, 0.07312, 0.9159, 0.07312, 0.9159, 0.07312, 0.9159, 0.07312, 0.9159, 0.07312, 0.9159, 0.07312, 0.9159, 0.07312, 0.916, 0.07312, 0.916, 0.07312, 0.9159, 0.07312, 0.9159, 0.07312, 0.916, 0.07312, 0.916, 0.07312, 0.9159, 0.07312, 0.9159, 0.07312, 0.9159, 0.07312, 0.9159, 0.07312, 0.9159, 0.07312, 0.9159, 0.07312, 0.9159, 0.07312, 0.9159, 0.07312, 0.9159, 0.07312, 0.9159, 0.07312, 0.9159, 0.07312, 0.9159, 0.07312, 0.9159, 0.07312, 0.9159, 0.07312, 0.9159, 0.07312, 0.9159, 0.07312, 0.9159, 0.07312, 0.9159, 0.07313, 0.916, 0.07312, 0.9159, 0.07312, 0.9159, 0.07313, 0.916, 0.07312, 0.9159, 0.07312, 0.9159, 0.07312, 0.9159, 0.07312, 0.9158, 0.07312, 0.9159, 0.07312, 0.9159, 0.07312, 0.9158, 0.07311, 0.9159, 0.07312, 0.9158, 0.07312, 0.9159, 0.07312, 0.9159, 0.07312, 0.9159, 0.07311, 0.9159, 0.07312, 0.9158, 0.07312, 0.9159, 0.07313, 0.9159, 0.07312, 0.9159, 0.07312, 0.9159, 0.07312, 0.9159, 0.07312, 0.9159, 0.07313, 0.9159, 0.07312, 0.9159, 0.07312, 0.9159, 0.07312, 0.9159, 0.07312, 0.9159, 0.07312, 0.9159, 0.07312, 0.9159, 0.07312, 0.9159, 0.07312, 0.9159, 0.07312, 0.9159, 0.07312, 0.9159, 0.07312, 0.9159, 0.07312, 0.9159, 0.07312, 0.9159, 0.07312, 0.9159, 0.07312, 0.9159, 0.07312, 0.9159, 0.07312, 0.9159, 0.07312, 0.9159, 0.07312, 0.9159, 0.07312, 0.916, 0.07312, 0.9159, 0.07312, 0.9159, 0.07312, 0.916, 0.07312, 0.916, 0.07312, 0.9159, 0.07313, 0.9159, 0.07313, 0.9159, 0.07313, 0.9159, 0.07313, 0.9159, 0.07312, 0.9159, 0.07312, 0.9159, 0.07313, 0.916, 0.07313, 0.916, 0.07312, 0.9159, 0.07312, 0.9159, 0.07313, 0.916, 0.07313, 0.916, 0.07312, 0.9159, 0.07312, 0.9159, 0.07312, 0.9159, 0.07312, 0.9159, 0.07312, 0.9159, 0.07312, 0.9159, 0.07313, 0.916, 0.07312, 0.9159, 0.07312, 0.9159, 0.07312, 0.9159, 0.07312, 0.9159, 0.07312, 0.9159, 0.07312, 0.9159, 0.07312, 0.9159, 0.07312, 0.9159, 0.07312, 0.9159, 0.07312, 0.9159, 0.07312, 0.9159, 0.07313, 0.9159, 0.07312, 0.9159, 0.07312, 0.9159, 0.07313, 0.9159, 0.07311, 0.9159, 0.07313, 0.9159, 0.07313, 0.9159, 0.07312, 0.9159, 0.07312, 0.9159, 0.07312, 0.9159, 0.07312, 0.9159, 0.07312, 0.9159, 0.07312, 0.9159, 0.07312, 0.9159, 0.07312, 0.9159, 0.07312, 0.9159, 0.07312, 0.9159, 0.07312, 0.9159, 0.07311, 0.9159, 0.07312, 0.9159, 0.07312, 0.9159, 0.07312, 0.9159, 0.07312, 0.9159, 0.07312, 0.9159, 0.07312, 0.9159, 0.07312, 0.9159, 0.07312, 0.9159, 0.07312, 0.9159, 0.07312, 0.9159, 0.07312, 0.9159, 0.07312, 0.9159, 0.07312, 0.9159, 0.07328, 0.9253, 0.07328, 0.9253, 0.07328, 0.9253, 0.07328, 0.9253, 0.07327, 0.9253, 0.07327, 0.9253, 0.07327, 0.9253, 0.07327, 0.9253, 0.07327, 0.9253, 0.07327, 0.9253, 0.07327, 0.9253, 0.07327, 0.9253, 0.07328, 0.9253, 0.07328, 0.9253, 0.07327, 0.9253, 0.07327, 0.9253, 0.07328, 0.9253, 0.07328, 0.9253, 0.07328, 0.9253, 0.07328, 0.9253, 0.07327, 0.9253, 0.07327, 0.9253, 0.07328, 0.9253, 0.07328, 0.9253, 0.07326, 0.9253, 0.07327, 0.9253, 0.07328, 0.9253, 0.07329, 0.9253, 0.07329, 0.9253, 0.07328, 0.9253, 0.07328, 0.9253, 0.07329, 0.9253, 0.07329, 0.9253, 0.07328, 0.9253, 0.07327, 0.9253, 0.07327, 0.9253, 0.07326, 0.9253, 0.07327, 0.9253, 0.07327, 0.9253, 0.07326, 0.9253, 0.07327, 0.9253, 0.07327, 0.9253, 0.07327, 0.9253, 0.07326, 0.9253, 0.07329, 0.9253, 0.07328, 0.9253, 0.07328, 0.9253, 0.07329, 0.9253, 0.07328, 0.9253, 0.07328, 0.9253, 0.07328, 0.9253, 0.07328, 0.9253, 0.07328, 0.9253, 0.07328, 0.9253, 0.07328, 0.9253, 0.07328, 0.9253, 0.07328, 0.9253, 0.07328, 0.9253, 0.07328, 0.9253, 0.07328, 0.9253, 0.07328, 0.9253, 0.07328, 0.9253, 0.07328, 0.9253, 0.07328, 0.9253, 0.07328, 0.9253, 0.07328, 0.9253, 0.07328, 0.9253, 0.07328, 0.9253, 0.07328, 0.9253, 0.07328, 0.9253, 0.07328, 0.9253, 0.07328, 0.9253, 0.07328, 0.9253, 0.07328, 0.9253, 0.07328, 0.9253, 0.07328, 0.9253, 0.07328, 0.9253, 0.07328, 0.9253, 0.07328, 0.9253, 0.07328, 0.9253, 0.07328, 0.9253, 0.07328, 0.9253, 0.07328, 0.9253, 0.07328, 0.9253, 0.07328, 0.9253, 0.07328, 0.9253, 0.07328, 0.9253, 0.07328, 0.9253, 0.07328, 0.9253, 0.07328, 0.9253, 0.07328, 0.9253, 0.07328, 0.9253, 0.07328, 0.9253, 0.07328, 0.9253, 0.07328, 0.9253, 0.07328, 0.9253, 0.07328, 0.9253, 0.07328, 0.9253, 0.07328, 0.9253, 0.07328, 0.9253, 0.07328, 0.9253, 0.07328, 0.9253, 0.07328, 0.9253, 0.07328, 0.9253, 0.07328, 0.9253, 0.07328, 0.9253, 0.07328, 0.9253, 0.07328, 0.9253, 0.07328, 0.9253, 0.07328, 0.9253, 0.07328, 0.9253, 0.07328, 0.9253, 0.07328, 0.9253, 0.07328, 0.9253, 0.07328, 0.9253, 0.07328, 0.9253, 0.07328, 0.9253, 0.07328, 0.9253, 0.07328, 0.9253, 0.07328, 0.9253, 0.07328, 0.9253, 0.07328, 0.9253, 0.07328, 0.9253, 0.07328, 0.9253, 0.07328, 0.9253, 0.07328, 0.9253, 0.07328, 0.9253, 0.07328, 0.9253, 0.07328, 0.9253, 0.07328, 0.9253, 0.07328, 0.9253, 0.07328, 0.9253, 0.07328, 0.9253, 0.07328, 0.9253, 0.07328, 0.9253, 0.07328, 0.9253, 0.07328, 0.9253, 0.07328, 0.9253, 0.07328, 0.9253, 0.07328, 0.9253, 0.07328, 0.9253, 0.07328, 0.9253, 0.07328, 0.9253, 0.07328, 0.9253, 0.07328, 0.9253, 0.07328, 0.9253, 0.07328, 0.9253, 0.07328, 0.9253, 0.07328, 0.9253, 0.07328, 0.9253, 0.07328, 0.9253, 0.07328, 0.9253, 0.07328, 0.9253, 0.07328, 0.9253, 0.07328, 0.9253, 0.07328, 0.9253, 0.07328, 0.9253, 0.07328, 0.9253, 0.07328, 0.9253, 0.07328, 0.9253, 0.07328, 0.9253, 0.07328, 0.9253, 0.07328, 0.9253, 0.07328, 0.9253, 0.07328, 0.9253, 0.07328, 0.9253, 0.07328, 0.9253, 0.07328, 0.9253, 0.07328, 0.9253, 0.07328, 0.9253, 0.07328, 0.9253, 0.07328, 0.9253, 0.07328, 0.9253, 0.07328, 0.9253, 0.07328, 0.9253, 0.07328, 0.9253, 0.07328, 0.9253, 0.07328, 0.9253, 0.07328, 0.9253, 0.07328, 0.9253, 0.07328, 0.9253, 0.07328, 0.9253, 0.07328, 0.9253, 0.07328, 0.9253, 0.07328, 0.9253, 0.07328, 0.9253, 0.07328, 0.9253, 0.07328, 0.9253, 0.07328, 0.9253, 0.07328, 0.9253, 0.07328, 0.9253, 0.07328, 0.9253, 0.07316, 0.9171, 0.07315, 0.917, 0.07314, 0.917, 0.07316, 0.9171, 0.07316, 0.9171, 0.07315, 0.9171, 0.07315, 0.917, 0.07316, 0.9171, 0.07315, 0.9171, 0.07314, 0.917, 0.07315, 0.917, 0.07315, 0.9171, 0.07316, 0.9172, 0.07316, 0.9171, 0.07315, 0.9171, 0.07316, 0.9172, 0.07316, 0.9172, 0.07315, 0.9171, 0.07315, 0.9171, 0.07316, 0.9171, 0.07315, 0.9171, 0.07315, 0.917, 0.07315, 0.917, 0.07314, 0.9171, 0.07315, 0.9172, 0.07316, 0.9171, 0.07316, 0.9171, 0.07316, 0.9172, 0.07316, 0.9171, 0.07314, 0.917, 0.07314, 0.917, 0.07315, 0.9171, 0.07314, 0.9171, 0.07315, 0.917, 0.07316, 0.917, 0.07315, 0.9172, 0.07315, 0.9172, 0.07316, 0.917, 0.07316, 0.9171, 0.07315, 0.9172, 0.07314, 0.9169, 0.07311, 0.9161, 0.07311, 0.9161, 0.07313, 0.9169, 0.07314, 0.9169, 0.07312, 0.9161, 0.07311, 0.9161, 0.07314, 0.9169, 0.07313, 0.9169, 0.07311, 0.9161, 0.07312, 0.9161, 0.07315, 0.9169, 0.07315, 0.9169, 0.07313, 0.9161, 0.07313, 0.9161, 0.07315, 0.9169, 0.07315, 0.9169, 0.07313, 0.9161, 0.07312, 0.9161, 0.07314, 0.9169, 0.07315, 0.9169, 0.07312, 0.9161, 0.07313, 0.9161, 0.07315, 0.9169, 0.07316, 0.9169, 0.07314, 0.9161, 0.07313, 0.9161, 0.07315, 0.9169, 0.07313, 0.9169, 0.07311, 0.9161, 0.07311, 0.9161, 0.07313, 0.9169, 0.07315, 0.9169, 0.07313, 0.9161, 0.07313, 0.9161, 0.07316, 0.9169, 0.07316, 0.9169, 0.07313, 0.9161, 0.07314, 0.9161, 0.07316, 0.9169, 0.07316, 0.917, 0.07316, 0.9169, 0.07316, 0.9169, 0.07316, 0.9171, 0.07315, 0.917, 0.07315, 0.9169, 0.07316, 0.9169, 0.07316, 0.917, 0.07314, 0.917, 0.07313, 0.9169, 0.07313, 0.9169, 0.07314, 0.917, 0.07316, 0.9171, 0.07316, 0.9169, 0.07315, 0.9169, 0.07316, 0.9171, 0.07315, 0.917, 0.07315, 0.9169, 0.07315, 0.9169, 0.07315, 0.917, 0.07315, 0.9171, 0.07315, 0.9169, 0.07314, 0.9169, 0.07315, 0.9171, 0.07316, 0.9171, 0.07315, 0.9169, 0.07315, 0.9169, 0.07315, 0.9171, 0.07314, 0.917, 0.07313, 0.9169, 0.07315, 0.9169, 0.07315, 0.917, 0.07315, 0.9171, 0.07314, 0.9169, 0.07314, 0.9169, 0.07315, 0.917, 0.07315, 0.917, 0.07314, 0.9169, 0.07313, 0.9169, 0.07314, 0.917, 0.07267, 0.9185, 0.07309, 0.9187, 0.07308, 0.9191, 0.07254, 0.9189, 0.07612, 0.919, 0.07512, 0.9194, 0.07472, 0.9186, 0.07556, 0.918, 0.07171, 0.9172, 0.07209, 0.9182, 0.07187, 0.9186, 0.07111, 0.9178, 0.07309, 0.9187, 0.07356, 0.9186, 0.07366, 0.919, 0.07308, 0.9191, 0.07209, 0.9182, 0.07267, 0.9185, 0.07254, 0.9189, 0.07187, 0.9186, 0.07356, 0.9186, 0.07404, 0.9185, 0.07422, 0.9189, 0.07366, 0.919, 0.07512, 0.9194, 0.07444, 0.9196, 0.07422, 0.9189, 0.07472, 0.9186, 0.07309, 0.9311, 0.07392, 0.9311, 0.07381, 0.9312, 0.07322, 0.9313, 0.07295, 0.9323, 0.07274, 0.9309, 0.07309, 0.9311, 0.07321, 0.932, 0.07274, 0.9309, 0.07398, 0.9309, 0.07392, 0.9311, 0.07309, 0.9311, 0.07408, 0.9321, 0.07295, 0.9323, 0.07321, 0.932, 0.07399, 0.9319, 0.07322, 0.9313, 0.07381, 0.9312, 0.07387, 0.9318, 0.07326, 0.9317, 0.07392, 0.9311, 0.07399, 0.9319, 0.07387, 0.9318, 0.07381, 0.9312, 0.07321, 0.932, 0.07309, 0.9311, 0.07322, 0.9313, 0.07326, 0.9317, 0.07399, 0.9319, 0.07321, 0.932, 0.07326, 0.9317, 0.07387, 0.9318])
me_cube.materials.append(mat_palette)
me_cube.use_remesh_preserve_volume = False
me_cube.use_remesh_preserve_attributes = False
me_cube.use_mirror_vertex_groups = False
me_cube.update()
arm_armature = bpy.data.armatures.new('Armature')  # bones are not reproduced

# ---- objects
ob_armature = bpy.data.objects.new('Armature', arm_armature)
ob_dress = bpy.data.objects.new('Dress', me_cube_002)
ob_hair = bpy.data.objects.new('Hair', me_cube_001)
ob_skin = bpy.data.objects.new('Skin', me_cube)

# ---- transforms, parenting, visibility, modifiers, constraints
ob_armature.location = (0.0, 0.0, 0.0)
ob_armature.display_type = 'WIRE'
ob_armature.show_in_front = True
ob_armature.lineart.crease_threshold = 0.0
ob_dress.parent = ob_armature
ob_dress.location = (0.0, 0.0, 0.0)
ob_dress.lock_rotations_4d = False
ob_dress.empty_display_type = 'ARROWS'
ob_dress.lineart.crease_threshold = 0.0
_vg = ob_dress.vertex_groups.new(name='torso')
for _i, _w in zip([8, 9, 10, 11, 12, 13, 14, 15, 16, 17, 24, 41, 42, 43, 44, 45, 47, 48, 49, 56, 57, 58, 59, 60, 61, 62, 64, 65, 66, 67, 68, 69, 70, 71, 72, 73, 74, 75, 76, 77, 78, 79, 80, 81, 82, 83, 84, 85, 86, 88, 90, 92, 93, 98, 100, 101, 102], [0.06047, 0.0783, 0.1107, 0.1381, 0.2205, 0.2499, 0.59, 0.6315, 0.2498, 0.4916, 0.05375, 0.116, 0.1185, 0.008637, 0.0008647, 0.02781, 0.02557, 0.1161, 0.1219, 0.1914, 0.2085, 0.242, 0.1378, 0.5833, 0.5653, 0.5723, 0.01536, 0.04571, 0.07411, 0.1189, 0.2064, 0.2463, 0.2911, 0.5923, 0.6943, 0.5995, 0.659, 0.7827, 0.2205, 0.6685, 0.08724, 0.056, 0.06062, 0.1469, 0.3277, 0.06144, 0.1494, 0.4705, 0.006867, 0.02086, 0.02321, 0.03268, 0.08396, 0.05976, 0.1528, 0.08367, 0.03332]): _vg.add([_i], _w, 'REPLACE')
_vg = ob_dress.vertex_groups.new(name='chest')
for _i, _w in zip([0, 1, 2, 3, 4, 5, 6, 7, 8, 9, 10, 11, 12, 13, 14, 15, 16, 17, 18, 19, 20, 21, 22, 23, 24, 32, 34, 35, 36, 38, 39, 40, 41, 42, 43, 44, 45, 46, 47, 48, 49, 56, 57, 58, 59, 60, 61, 62, 63, 64, 65, 66, 67, 68, 69, 70, 71, 72, 73, 74, 75, 77], [0.5292, 0.7035, 0.8045, 0.7066, 0.1401, 0.1842, 0.607, 0.7361, 0.7197, 0.7648, 0.7355, 0.7366, 0.657, 0.6365, 0.2106, 0.2046, 0.04884, 0.06042, 0.8532, 0.7467, 0.01928, 0.06049, 0.2119, 0.2675, 0.6291, 0.0821, 0.1932, 0.1464, 0.06616, 0.02383, 0.0568, 0.01871, 0.7166, 0.6983, 0.6683, 0.4196, 0.7554, 0.3157, 0.4358, 0.6744, 0.6748, 0.6703, 0.6425, 0.6155, 0.01781, 0.1927, 0.1875, 0.1774, 0.2051, 0.7404, 0.8675, 0.7689, 0.8279, 0.6941, 0.7109, 0.5875, 0.3129, 0.2484, 0.1435, 0.1115, 0.09352, 0.01803]): _vg.add([_i], _w, 'REPLACE')
_vg = ob_dress.vertex_groups.new(name='head')
_vg = ob_dress.vertex_groups.new(name='upper_arm.L')
for _i, _w in zip([0, 1, 2, 3, 4, 5, 6, 7, 8, 9, 10, 11, 12, 13, 18, 19, 20, 21, 22, 23, 24, 25, 26, 27, 28, 29, 30, 31, 32, 33, 34, 35, 36, 37, 38, 39, 40, 41, 42, 43, 44, 45, 46, 47, 48, 49, 50, 51, 52, 53, 54, 55, 56, 57, 58, 63, 64, 65, 66, 67, 68, 70, 71], [0.4597, 0.2787, 0.1864, 0.2862, 0.8575, 0.8115, 0.3755, 0.2388, 0.2025, 0.1361, 0.1216, 0.08939, 0.05956, 0.05048, 0.1254, 0.2359, 0.9644, 0.9376, 0.7803, 0.7192, 0.3014, 0.9873, 0.9762, 0.9978, 0.9952, 0.9916, 0.9892, 0.9938, 0.9121, 0.997, 0.7824, 0.8358, 0.9304, 0.9783, 0.9587, 0.9362, 0.9629, 0.1324, 0.1468, 0.2942, 0.5476, 0.1952, 0.6554, 0.5153, 0.176, 0.177, 0.9994, 0.9987, 0.9977, 0.9967, 0.9983, 0.9991, 0.07863, 0.07982, 0.06539, 0.7907, 0.2226, 0.08032, 0.1469, 0.03663, 0.07271, 0.05865, 0.007028]): _vg.add([_i], _w, 'REPLACE')
_vg = ob_dress.vertex_groups.new(name='forearm.L')
_vg = ob_dress.vertex_groups.new(name='hand.L')
_vg = ob_dress.vertex_groups.new(name='upper_arm.R')
_vg = ob_dress.vertex_groups.new(name='forearm.R')
_vg = ob_dress.vertex_groups.new(name='hand.R')
_vg = ob_dress.vertex_groups.new(name='thigh.L')
for _i, _w in zip([10, 11, 12, 13, 14, 15, 16, 17, 41, 42, 48, 49, 56, 57, 58, 59, 60, 61, 62, 68, 70, 71, 72, 73, 74, 75, 76, 77, 78, 79, 80, 81, 82, 83, 84, 85, 86, 87, 88, 89, 90, 91, 92, 93, 94, 95, 96, 97, 98, 99, 100, 101, 102, 103, 104], [0.01281, 0.01947, 0.06135, 0.06081, 0.1751, 0.1398, 0.6795, 0.415, 0.01857, 0.02162, 0.01604, 0.00189, 0.05847, 0.06825, 0.07625, 0.815, 0.2002, 0.2245, 0.2299, 0.002462, 0.06189, 0.06487, 0.03676, 0.2406, 0.2152, 0.1098, 0.7392, 0.2646, 0.8806, 0.9252, 0.9229, 0.7832, 0.5519, 0.8977, 0.7889, 0.4008, 0.9474, 0.9709, 0.9405, 0.3608, 0.3686, 0.3541, 0.3888, 0.3632, 0.342, 0.3332, 0.3663, 0.8536, 0.7325, 0.893, 0.434, 0.5314, 0.7455, 0.8343, 0.8754]): _vg.add([_i], _w, 'REPLACE')
_vg = ob_dress.vertex_groups.new(name='lower_leg.L')
for _i, _w in zip([81, 82, 85, 89, 90, 91, 92, 93, 94, 95, 96, 97, 98, 99, 100, 101, 102, 103, 104], [0.0003199, 0.02215, 0.02084, 0.4973, 0.3439, 0.5781, 0.4585, 0.2588, 0.6239, 0.6409, 0.5798, 0.1079, 0.1196, 0.0924, 0.1135, 0.1234, 0.1152, 0.1121, 0.1023]): _vg.add([_i], _w, 'REPLACE')
_vg = ob_dress.vertex_groups.new(name='foot.L')
_vg = ob_dress.vertex_groups.new(name='thigh.R')
for _i, _w in zip([82, 85, 89, 90, 92, 93, 98, 100, 101, 102], [0.05193, 0.06542, 0.04798, 0.08751, 0.05481, 0.1278, 0.06384, 0.2414, 0.2158, 0.07321]): _vg.add([_i], _w, 'REPLACE')
_vg = ob_dress.vertex_groups.new(name='lower_leg.R')
for _i, _w in zip([89, 90, 91, 92, 93, 100, 101], [0.06784, 0.1606, 0.008188, 0.0551, 0.1636, 0.0539, 0.02924]): _vg.add([_i], _w, 'REPLACE')
_vg = ob_dress.vertex_groups.new(name='foot.R')
_m = ob_dress.modifiers.new('Mirror', 'MIRROR')
_m.use_clip = True
_m = ob_dress.modifiers.new('Armature', 'ARMATURE')
_m.object = ob_armature
ob_hair.parent = ob_armature
ob_hair.location = (0.0, 0.0, 0.0)
ob_hair.lock_rotations_4d = False
ob_hair.empty_display_type = 'ARROWS'
ob_hair.lineart.crease_threshold = 0.0
_vg = ob_hair.vertex_groups.new(name='torso')
_vg = ob_hair.vertex_groups.new(name='chest')
for _i, _w in zip([0, 1, 2, 7, 8, 9, 10, 19, 20, 21, 22, 23, 24, 25, 26, 27, 28, 29, 30, 31, 32, 33, 34, 35, 36, 37, 44, 45, 47, 48, 49, 51, 53, 54, 55, 56, 57, 58, 59, 60, 61, 62, 63, 64, 65, 66, 67, 68, 69, 70, 71, 72, 73, 74, 75, 76, 77, 78, 79, 80, 81, 82, 83, 84, 85, 89, 90, 91, 92, 93, 94, 95, 96, 97, 98, 99, 100, 101, 102, 103, 104, 105, 106, 107, 108, 109, 110, 111, 112, 113, 114, 115, 116, 117, 118, 119, 120, 121, 122, 123, 124, 125, 126, 127, 128, 129, 130, 131, 132, 133, 138, 139, 140, 141, 142, 143, 144], [0.09417, 0.03255, 0.03716, 0.02648, 0.02877, 0.004613, 0.004626, 0.09731, 0.1496, 0.1546, 0.8256, 0.8203, 0.8646, 0.8642, 0.8762, 0.8737, 0.8699, 0.8668, 0.8543, 0.8502, 0.8214, 0.8165, 0.7781, 0.7749, 0.7462, 0.7385, 6.722e-05, 0.06114, 0.02538, 0.07168, 0.003551, 0.01682, 0.03097, 0.04257, 0.02349, 0.01176, 0.04264, 0.09118, 0.08043, 0.06872, 0.1553, 0.1296, 0.1767, 0.1743, 0.6079, 0.5243, 0.58, 0.7537, 0.6792, 0.7175, 0.8046, 0.7455, 0.7633, 0.709, 0.698, 0.6833, 0.8159, 0.8568, 0.8648, 0.8635, 0.8457, 0.8577, 0.8332, 0.8081, 0.8471, 0.003959, 0.06413, 0.1338, 0.8393, 0.7979, 0.6682, 0.8177, 0.814, 0.7761, 0.7361, 0.7257, 0.7711, 0.7225, 0.7116, 0.7589, 0.6192, 0.6131, 0.6417, 0.7189, 0.6949, 0.6859, 0.4779, 0.4737, 0.4964, 0.2147, 0.2273, 0.2025, 0.1121, 0.1292, 0.1425, 0.05048, 0.05405, 0.07184, 0.07909, 0.08281, 0.286, 0.3318, 0.3083, 0.3161, 0.2821, 0.2768, 0.2859, 0.3289, 0.3295, 0.3318, 0.03137, 0.05617, 0.05694, 0.04486, 0.06316, 0.05804, 0.06659]): _vg.add([_i], _w, 'REPLACE')
_vg = ob_hair.vertex_groups.new(name='head')
for _i, _w in zip([0, 1, 2, 3, 4, 5, 6, 7, 8, 9, 10, 11, 12, 13, 14, 15, 16, 17, 18, 19, 20, 21, 22, 23, 24, 25, 26, 27, 28, 29, 30, 31, 32, 33, 34, 35, 36, 37, 38, 39, 40, 41, 42, 43, 44, 45, 46, 47, 48, 49, 50, 51, 52, 53, 54, 55, 56, 57, 58, 59, 60, 61, 62, 63, 64, 65, 66, 67, 68, 69, 70, 71, 72, 73, 74, 75, 76, 77, 78, 79, 80, 81, 82, 83, 84, 85, 86, 87, 88, 89, 90, 91, 92, 93, 94, 95, 96, 97, 98, 99, 100, 101, 102, 103, 104, 105, 106, 107, 108, 109, 110, 111, 112, 113, 114, 115, 116, 117, 118, 119, 120, 121, 122, 123, 124, 125, 126, 127, 128, 129, 130, 131, 132, 133, 134, 135, 136, 137, 138, 139, 140, 141, 142, 143, 144], [0.8871, 0.9469, 0.9454, 0.969, 0.9692, 0.9862, 0.9866, 0.9131, 0.9122, 0.9361, 0.9371, 0.9553, 0.9528, 0.9657, 0.9646, 0.98, 0.9799, 0.9872, 0.9873, 0.8855, 0.8275, 0.8247, 0.142, 0.1482, 0.0948, 0.09736, 0.07635, 0.07943, 0.07092, 0.07326, 0.07243, 0.07451, 0.08061, 0.08284, 0.09177, 0.09527, 0.1133, 0.1185, 0.9637, 0.9584, 0.9726, 0.9783, 0.9637, 0.9813, 0.9429, 0.8937, 0.9666, 0.9488, 0.9069, 0.9357, 0.9516, 0.9177, 0.94, 0.9063, 0.8935, 0.9102, 0.9281, 0.8892, 0.8289, 0.8557, 0.8527, 0.7741, 0.8433, 0.7207, 0.7376, 0.3183, 0.3643, 0.3321, 0.1722, 0.2156, 0.1958, 0.1176, 0.1442, 0.144, 0.2616, 0.2744, 0.2821, 0.1443, 0.09535, 0.08075, 0.07632, 0.08413, 0.07595, 0.08308, 0.09442, 0.08845, 0.9827, 0.9827, 0.9763, 0.9587, 0.9068, 0.8234, 0.1023, 0.15, 0.283, 0.09617, 0.1036, 0.1045, 0.1249, 0.1305, 0.113, 0.1392, 0.1443, 0.1243, 0.2403, 0.2442, 0.2285, 0.155, 0.1664, 0.1705, 0.3826, 0.3838, 0.3743, 0.6634, 0.6511, 0.6813, 0.7928, 0.7677, 0.751, 0.889, 0.8849, 0.8508, 0.842, 0.8378, 0.6879, 0.575, 0.6158, 0.5723, 0.6933, 0.6912, 0.6648, 0.5417, 0.5345, 0.5311, 0.9882, 0.9884, 0.9643, 0.9822, 0.9184, 0.8712, 0.8792, 0.9025, 0.8672, 0.8727, 0.8635]): _vg.add([_i], _w, 'REPLACE')
_vg = ob_hair.vertex_groups.new(name='upper_arm.L')
for _i, _w in zip([7, 8, 22, 23, 24, 25, 26, 27, 28, 29, 30, 31, 32, 33, 34, 35, 36, 37, 45, 53, 54, 55, 57, 58, 59, 60, 61, 63, 64, 65, 66, 67, 68, 69, 70, 71, 72, 73, 74, 75, 76, 77, 78, 79, 80, 81, 82, 83, 84, 85, 91, 92, 93, 94, 95, 96, 97, 98, 99, 100, 101, 102, 103, 104, 105, 106, 107, 108, 109, 110, 111, 112, 113, 114, 115, 116, 117, 118, 119, 120, 121, 122, 123, 125, 126, 127, 129, 130, 131, 132, 133, 138, 139, 140, 141, 142, 143, 144], [0.005569, 0.006981, 0.008513, 0.006873, 0.02273, 0.01927, 0.03533, 0.03455, 0.05339, 0.05423, 0.06643, 0.0683, 0.08917, 0.0915, 0.119, 0.1181, 0.1255, 0.1267, 0.02433, 0.00914, 0.01808, 0.006193, 0.01898, 0.06696, 0.05322, 0.05108, 0.06492, 0.09498, 0.08149, 0.06847, 0.1044, 0.08176, 0.06602, 0.09424, 0.07763, 0.06785, 0.09456, 0.08047, 0.003618, 0.0002687, 0.01338, 0.02131, 0.03514, 0.04677, 0.05364, 0.0621, 0.05934, 0.07475, 0.08625, 0.05679, 0.02815, 0.05148, 0.04315, 0.03967, 0.07544, 0.07164, 0.1057, 0.1221, 0.1252, 0.1001, 0.1196, 0.1224, 0.09788, 0.1264, 0.1281, 0.1168, 0.1082, 0.1161, 0.1201, 0.1309, 0.1333, 0.1214, 0.1127, 0.1118, 0.1077, 0.08096, 0.08893, 0.0926, 0.0233, 0.02763, 0.05239, 0.05636, 0.05793, 0.08756, 0.07112, 0.1053, 0.009003, 0.04163, 0.1221, 0.128, 0.1287, 0.01026, 0.03434, 0.0459, 0.02394, 0.04113, 0.03531, 0.04475]): _vg.add([_i], _w, 'REPLACE')
_vg = ob_hair.vertex_groups.new(name='forearm.L')
for _i, _w in zip([54, 57, 60, 139, 143], [0.001495, 0.00918, 0.003789, 0.00989, 0.002256]): _vg.add([_i], _w, 'REPLACE')
_vg = ob_hair.vertex_groups.new(name='hand.L')
_vg = ob_hair.vertex_groups.new(name='upper_arm.R')
_vg = ob_hair.vertex_groups.new(name='forearm.R')
_vg = ob_hair.vertex_groups.new(name='hand.R')
_vg = ob_hair.vertex_groups.new(name='thigh.L')
_vg = ob_hair.vertex_groups.new(name='lower_leg.L')
_vg = ob_hair.vertex_groups.new(name='foot.L')
_vg = ob_hair.vertex_groups.new(name='thigh.R')
_vg = ob_hair.vertex_groups.new(name='lower_leg.R')
_vg = ob_hair.vertex_groups.new(name='foot.R')
_m = ob_hair.modifiers.new('Mirror', 'MIRROR')
_m.use_clip = True
_m = ob_hair.modifiers.new('Armature', 'ARMATURE')
_m.object = ob_armature
ob_skin.parent = ob_armature
ob_skin.location = (0.0, 0.0, 0.0)
ob_skin.lock_rotations_4d = False
ob_skin.empty_display_type = 'ARROWS'
ob_skin.lineart.crease_threshold = 0.0
_vg = ob_skin.vertex_groups.new(name='torso')
for _i, _w in zip([0, 1, 2, 3, 4, 5, 6, 7, 8, 9, 16, 17, 18, 19, 20, 21, 22, 23, 27, 28, 29, 30, 31, 32, 34, 39, 40, 41, 42, 43, 47, 48, 50, 51, 55, 57, 58, 60, 61, 62, 63, 64, 65, 66, 67, 68, 69, 70, 71, 73, 74, 77, 78, 83, 85, 86, 87, 88, 89, 90, 91, 92, 93, 94, 95, 96, 97, 337, 338, 339, 340, 341, 342, 343, 344], [0.4811, 0.5526, 0.0599, 0.1029, 0.2374, 0.3464, 0.2438, 0.2424, 0.07923, 0.04535, 0.7733, 0.7543, 0.3479, 0.5837, 0.3418, 0.0154, 0.2491, 0.08625, 0.4966, 0.2834, 0.09618, 0.1009, 0.1519, 0.1167, 0.01377, 0.202, 0.1756, 0.2144, 0.2682, 0.02366, 0.6769, 0.5774, 0.08276, 0.1964, 0.4536, 0.1707, 0.07472, 0.3058, 0.07037, 0.1799, 0.748, 0.6876, 0.5113, 0.6253, 0.5678, 0.7038, 0.5765, 0.2494, 0.0621, 0.006291, 0.2491, 0.3348, 0.1361, 0.1985, 0.5138, 0.05662, 0.05477, 0.02774, 0.01756, 0.007388, 0.03848, 0.003474, 0.05035, 0.1884, 0.132, 0.1127, 0.08765, 0.6099, 0.6233, 0.1183, 0.1973, 0.1072, 0.2673, 0.319, 0.0824]): _vg.add([_i], _w, 'REPLACE')
_vg = ob_skin.vertex_groups.new(name='chest')
for _i, _w in zip([4, 5, 6, 7, 16, 17, 18, 19, 22, 27, 28, 29, 30, 31, 32, 34, 35, 36, 37, 38, 41, 42, 47, 48, 50, 51, 52, 53, 63, 64, 65, 66, 67, 68, 69, 74, 77, 78, 80, 85, 86, 87, 88, 89, 90, 91, 92, 93, 94, 95, 96, 97, 99, 102, 103, 104, 105, 106, 107, 108, 109, 110, 111, 112, 113, 114, 115, 116, 117, 118, 119, 120, 121, 122, 123, 124, 125, 126, 127, 129, 130, 131, 154, 155, 160, 204, 205, 209, 210], [0.7316, 0.5571, 0.6075, 0.6718, 0.06341, 0.06807, 0.09936, 0.08349, 0.6373, 0.09709, 0.6158, 0.8723, 0.8042, 0.687, 0.7323, 0.6982, 0.8953, 0.6768, 0.3309, 0.2315, 0.745, 0.6055, 0.0701, 0.07844, 0.8793, 0.6753, 0.8756, 0.5339, 0.1949, 0.2136, 0.2622, 0.2564, 0.2743, 0.2145, 0.2584, 0.6078, 0.1013, 0.6993, 0.238, 0.2693, 0.7385, 0.6045, 0.5638, 0.8104, 0.9151, 0.6627, 0.9081, 0.5667, 0.6975, 0.7321, 0.7403, 0.7284, 0.01505, 0.0833, 0.006953, 0.6419, 0.3983, 0.1909, 0.05949, 0.07823, 0.2484, 0.1121, 0.1227, 0.4221, 0.5494, 0.1428, 0.8561, 0.8158, 0.3186, 0.558, 0.8111, 0.6511, 0.07523, 0.0338, 0.05679, 0.1945, 0.7203, 0.2798, 0.02524, 0.04243, 0.09211, 0.08877, 0.02497, 0.03215, 0.01326, 0.008422, 0.026, 0.1581, 0.1545]): _vg.add([_i], _w, 'REPLACE')
_vg = ob_skin.vertex_groups.new(name='head')
for _i, _w in zip([34, 37, 53, 86, 91, 96, 104, 105, 106, 107, 108, 109, 110, 111, 112, 113, 114, 115, 116, 117, 118, 119, 120, 121, 122, 123, 124, 125, 126, 127, 128, 129, 130, 131, 132, 133, 134, 135, 136, 137, 138, 139, 140, 141, 142, 143, 144, 145, 146, 147, 148, 149, 150, 151, 152, 153, 154, 155, 156, 157, 158, 159, 160, 161, 162, 163, 164, 165, 166, 167, 168, 209, 210, 345, 346, 347, 348, 349, 350, 351, 352], [0.1069, 0.0008813, 0.05379, 0.0654, 0.006452, 0.01859, 0.1716, 0.08862, 0.05558, 0.04638, 0.08111, 0.623, 0.7255, 0.754, 0.2211, 0.2988, 0.7974, 0.0424, 0.02929, 0.01122, 0.3487, 0.09957, 0.3072, 0.8871, 0.9181, 0.914, 0.7732, 0.09658, 0.6968, 0.9506, 0.9672, 0.9147, 0.894, 0.8999, 0.9629, 0.9667, 0.974, 0.9771, 0.9863, 0.9875, 0.9836, 0.9803, 0.9916, 0.989, 0.9964, 0.9955, 0.9897, 0.9938, 0.9943, 0.9969, 0.9986, 0.9988, 0.9969, 0.9984, 0.9625, 0.9755, 0.9563, 0.953, 0.9751, 0.9833, 0.9879, 0.9952, 0.9501, 0.998, 0.9957, 0.9955, 0.9982, 0.9981, 0.9988, 0.999, 0.999, 0.1774, 0.2143, 0.9874, 0.9915, 0.9759, 0.9852, 0.9861, 0.9897, 0.9794, 0.9864]): _vg.add([_i], _w, 'REPLACE')
_vg = ob_skin.vertex_groups.new(name='upper_arm.L')
for _i, _w in zip([5, 6, 7, 22, 28, 30, 31, 32, 34, 35, 36, 37, 38, 42, 50, 51, 52, 53, 65, 74, 78, 80, 86, 87, 88, 89, 90, 91, 92, 93, 94, 95, 96, 97, 98, 99, 102, 103, 104, 105, 106, 107, 108, 109, 110, 111, 112, 113, 114, 115, 116, 117, 118, 119, 120, 121, 122, 123, 124, 125, 129, 169, 170, 171, 172, 173, 174, 203, 204, 205, 206, 207, 208, 209, 210, 259, 260, 261, 262, 263, 264, 265, 266, 267, 268, 269, 270], [0.02625, 0.06496, 0.02549, 0.05112, 0.04269, 0.07276, 0.1111, 0.1197, 0.1573, 0.07274, 0.294, 0.6156, 0.7465, 0.05392, 0.00137, 0.07034, 0.09586, 0.3827, 1.315e-05, 0.05958, 0.1208, 0.7289, 0.1296, 0.3127, 0.384, 0.1434, 0.04138, 0.2546, 0.05533, 0.3627, 0.06528, 0.09204, 0.09409, 0.143, 0.9663, 0.9424, 0.8966, 0.9676, 0.1637, 0.4952, 0.7441, 0.8916, 0.8385, 0.128, 0.1611, 0.1212, 0.3488, 0.1394, 0.05671, 0.09224, 0.1394, 0.6463, 0.0927, 0.08695, 0.03237, 0.0249, 0.02921, 0.006127, 0.01419, 0.181, 0.02659, 0.9729, 0.8704, 0.8955, 0.9656, 0.9514, 0.9438, 0.9945, 0.9652, 0.9541, 0.9834, 0.9713, 0.9946, 0.6633, 0.6283, 0.1147, 0.07216, 0.119, 0.1018, 0.1183, 0.09871, 0.7653, 0.4075, 0.3214, 0.7429, 0.5045, 0.6684]): _vg.add([_i], _w, 'REPLACE')
_vg = ob_skin.vertex_groups.new(name='forearm.L')
for _i, _w in zip([33, 54, 79, 81, 100, 101, 169, 170, 171, 172, 173, 174, 259, 260, 261, 262, 263, 264, 265, 266, 267, 268, 269, 270, 271, 272, 273, 274, 275, 276, 277, 278, 279, 280, 281, 282, 289, 290, 291, 292, 293, 294, 295, 296, 297, 298, 299, 300, 301, 302, 303, 304, 305, 306], [0.975, 0.977, 0.9577, 0.9383, 0.9513, 0.8978, 0.003796, 0.129, 0.1039, 0.01797, 0.0448, 0.05599, 0.8842, 0.9245, 0.88, 0.898, 0.8806, 0.9008, 0.2346, 0.5918, 0.6783, 0.2568, 0.495, 0.3312, 0.9034, 0.8461, 0.5475, 0.5136, 0.8284, 0.4308, 0.05655, 0.0576, 0.03071, 0.05267, 0.05765, 0.05421, 0.2004, 0.3049, 0.2512, 0.1321, 0.1518, 0.1176, 0.0896, 0.09284, 0.09094, 0.11, 0.1135, 0.1174, 0.1012, 0.1015, 0.1002, 0.1037, 0.1052, 0.1069]): _vg.add([_i], _w, 'REPLACE')
_vg = ob_skin.vertex_groups.new(name='hand.L')
for _i, _w in zip([79, 81, 100, 101, 271, 272, 273, 274, 275, 276, 277, 278, 279, 280, 281, 282, 283, 284, 285, 286, 287, 288, 289, 290, 291, 292, 293, 294, 295, 296, 297, 298, 299, 300, 301, 302, 303, 304, 305, 306], [0.02629, 0.05823, 0.05009, 0.1005, 0.09608, 0.1532, 0.4522, 0.4861, 0.172, 0.5689, 0.9434, 0.9424, 0.9596, 0.9473, 0.9424, 0.9458, 0.9935, 0.9912, 0.9937, 0.9937, 0.9971, 0.9967, 0.7995, 0.6949, 0.7487, 0.8678, 0.8481, 0.8823, 0.9103, 0.9071, 0.909, 0.8899, 0.8864, 0.8825, 0.8987, 0.8984, 0.8998, 0.8962, 0.8947, 0.893]): _vg.add([_i], _w, 'REPLACE')
_vg = ob_skin.vertex_groups.new(name='upper_arm.R')
_vg = ob_skin.vertex_groups.new(name='forearm.R')
_vg = ob_skin.vertex_groups.new(name='hand.R')
_vg = ob_skin.vertex_groups.new(name='thigh.L')
for _i, _w in zip([0, 1, 2, 3, 5, 6, 7, 8, 9, 10, 11, 12, 13, 14, 15, 16, 17, 18, 19, 20, 21, 22, 23, 24, 25, 26, 27, 28, 31, 32, 39, 40, 41, 42, 43, 44, 45, 46, 47, 48, 49, 51, 55, 56, 57, 58, 59, 60, 61, 62, 63, 64, 65, 66, 67, 68, 69, 70, 71, 72, 73, 74, 75, 76, 77, 78, 82, 83, 84, 85, 94, 95, 175, 176, 177, 178, 179, 180, 181, 182, 183, 184, 187, 188, 189, 190, 191, 192, 193, 194, 211, 212, 213, 214, 215, 216, 217, 218, 219, 220, 313, 316, 337, 338, 339, 340, 341, 342, 343, 344], [0.5083, 0.4372, 0.9307, 0.8879, 0.04801, 0.07997, 0.04385, 0.9155, 0.9486, 0.9858, 0.9914, 0.9118, 0.9359, 0.9259, 0.94, 0.1615, 0.1715, 0.543, 0.3279, 0.6504, 0.9624, 0.06117, 0.9072, 0.994, 0.9141, 0.9279, 0.3989, 0.03446, 0.0393, 0.008181, 0.7861, 0.8116, 0.001694, 0.0669, 0.9601, 0.9744, 0.9217, 0.9463, 0.2501, 0.3367, 0.1643, 0.0519, 0.5414, 0.974, 0.8253, 0.9229, 0.9808, 0.6871, 0.9265, 0.8164, 0.05323, 0.08008, 0.1998, 0.1044, 0.137, 0.07488, 0.1399, 0.7468, 0.9324, 0.9256, 0.9657, 0.08159, 0.996, 0.9323, 0.5548, 0.03157, 0.1869, 0.7975, 0.9897, 0.1919, 0.008593, 0.01096, 0.7466, 0.7539, 0.7505, 0.7449, 0.7684, 0.7523, 0.7441, 0.7291, 0.7289, 0.7548, 0.2237, 0.2195, 0.1454, 0.1754, 0.2158, 0.2285, 0.2277, 0.2076, 0.9627, 0.9839, 0.9912, 0.9769, 0.9885, 0.9578, 0.9864, 0.9762, 0.9908, 0.9659, 0.002707, 0.002429, 0.366, 0.3543, 0.8557, 0.7786, 0.8726, 0.7057, 0.6557, 0.8946]): _vg.add([_i], _w, 'REPLACE')
_vg = ob_skin.vertex_groups.new(name='lower_leg.L')
for _i, _w in zip([12, 13, 14, 15, 25, 26, 45, 46, 49, 72, 76, 82, 175, 176, 177, 178, 179, 180, 181, 182, 183, 184, 185, 186, 187, 188, 189, 190, 191, 192, 193, 194, 195, 196, 197, 198, 199, 200, 201, 202, 227, 228, 229, 230, 231, 232, 233, 234, 235, 236, 237, 238, 239, 240, 241, 252, 254, 255, 256, 257, 258, 307, 308, 309, 310, 311, 312, 313, 314, 315, 316, 317, 318, 319, 320, 321, 322, 323, 324, 325, 326, 327, 328, 329, 330, 331, 332, 333, 334, 335, 336], [0.08472, 0.06237, 0.0733, 0.05976, 0.08126, 0.0718, 0.07635, 0.05314, 0.8356, 0.07121, 0.06749, 0.8128, 0.2524, 0.2456, 0.2489, 0.2549, 0.2314, 0.2476, 0.2558, 0.2697, 0.2697, 0.2451, 0.1972, 0.7524, 0.7761, 0.7804, 0.8545, 0.8245, 0.7841, 0.7712, 0.772, 0.7924, 0.8848, 0.8771, 0.1643, 0.1924, 0.8393, 0.8877, 0.8599, 0.7257, 0.5659, 0.5529, 0.5525, 0.4922, 0.4735, 0.4819, 0.4934, 0.2608, 0.4135, 0.4032, 0.3985, 0.4842, 0.08475, 0.03824, 0.07128, 0.1015, 0.08813, 0.2652, 0.1862, 0.149, 0.2045, 0.9836, 0.9792, 0.9767, 0.9873, 0.9882, 0.9753, 0.9736, 0.9752, 0.9855, 0.9737, 0.9908, 0.9892, 0.9751, 0.9932, 0.9705, 0.9939, 0.9835, 0.9636, 0.9922, 0.993, 0.9987, 0.9991, 0.9985, 0.9987, 0.9992, 0.9986, 0.9993, 0.9985, 0.999, 0.9986]): _vg.add([_i], _w, 'REPLACE')
_vg = ob_skin.vertex_groups.new(name='foot.L')
for _i, _w in zip([185, 186, 195, 196, 197, 198, 199, 200, 201, 202, 221, 222, 223, 224, 225, 226, 227, 228, 229, 230, 231, 232, 233, 234, 235, 236, 237, 238, 239, 240, 241, 242, 243, 244, 245, 246, 247, 248, 249, 250, 251, 252, 253, 254, 255, 256, 257, 258, 321, 324], [0.8028, 0.2476, 0.1152, 0.1229, 0.8357, 0.8076, 0.1607, 0.1123, 0.1401, 0.2743, 0.978, 0.9894, 0.9845, 0.9979, 0.9994, 0.9989, 0.4341, 0.4471, 0.4475, 0.5078, 0.5265, 0.5181, 0.5066, 0.7392, 0.5865, 0.5968, 0.6015, 0.5158, 0.9153, 0.9559, 0.9287, 0.9911, 0.9971, 0.9945, 0.9981, 0.9997, 0.999, 0.9989, 0.9997, 0.9996, 0.9885, 0.8985, 0.9923, 0.9119, 0.7348, 0.8138, 0.851, 0.7955, 0.00889, 0.02278]): _vg.add([_i], _w, 'REPLACE')
_vg = ob_skin.vertex_groups.new(name='thigh.R')
_vg = ob_skin.vertex_groups.new(name='lower_leg.R')
_vg = ob_skin.vertex_groups.new(name='foot.R')
_m = ob_skin.modifiers.new('Mirror', 'MIRROR')
_m.use_clip = True
_m = ob_skin.modifiers.new('Armature', 'ARMATURE')
_m.object = ob_armature

# ---- collection membership
col_collection_1.objects.link(ob_armature)
col_collection_1.objects.link(ob_dress)
col_collection_1.objects.link(ob_hair)
col_collection_1.objects.link(ob_skin)

# ---- scene / render settings (as saved in the file)
scene.frame_start = 1; scene.frame_end = 250; scene.frame_set(1)
scene.render.engine = 'BLENDER_EEVEE_NEXT'
scene.render.dither_intensity = 0.0
scene.cycles.use_denoising = False
scene.cycles.samples = 128
scene.cycles.sampling_pattern = 'TABULATED_SOBOL'
scene.cycles.light_sampling_threshold = 0.0
scene.cycles.use_adaptive_sampling = False
scene.cycles.use_light_tree = False
scene.cycles.blur_glossy = 0.0
scene.cycles.sample_clamp_indirect = 0.0
scene.view_settings.view_transform = 'Standard'
bpy.context.view_layer.update()

# ---- added for rendering (the .blend has no active camera): camera
cam_auto = bpy.data.cameras.new('AutoCamera')
cam_auto.lens = 50.0
cam_auto.sensor_width = 36.0
cam_auto.clip_end = 1000.0
ob_auto_camera = bpy.data.objects.new('AutoCamera', cam_auto)
scene.collection.objects.link(ob_auto_camera)
ob_auto_camera.location = (2.36363, -2.82889, 2.79613)
ob_auto_camera.rotation_euler = (1.09748, -7.21219e-08, 0.694738)
scene.camera = ob_auto_camera
bpy.context.view_layer.update()
